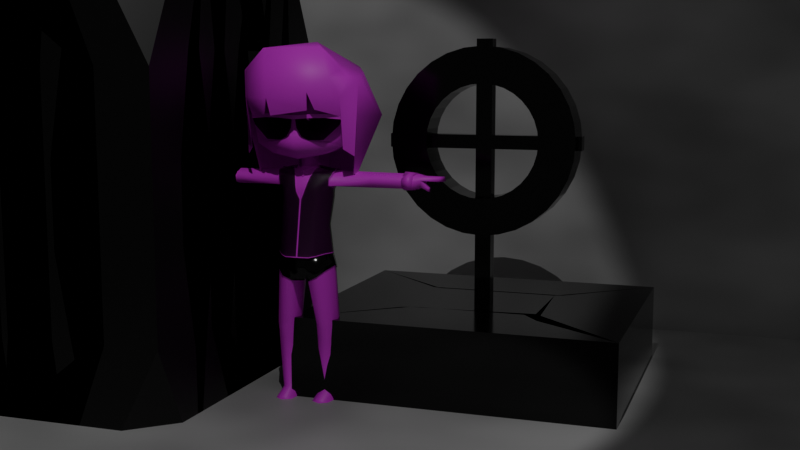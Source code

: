 # Source: 4.blend  (saved by Blender 4.1.24; exported with 4.5.12 LTS)
import bpy
from mathutils import Matrix  # noqa: F401  (used for matrix-valued properties, if any)

bpy.ops.wm.read_factory_settings(use_empty=True)
scene = bpy.context.scene
scene.name = 'Scene'

# ---- collections
col_character = bpy.data.collections.new('character'); scene.collection.children.link(col_character)

# ---- images (referenced by path relative to the original .blend; pixels are not part of the script)
import os
ASSET_DIR = os.environ.get("B2B_ASSET_DIR", "")  # directory of the original .blend (textures are referenced by path, not embedded)
HERE = os.path.dirname(os.path.abspath(__file__))  # packed textures are extracted next to this script under _unpacked/

def load_image(name, relpath, width, height, colorspace="sRGB"):
    """Load a texture the original file referenced (path relative to the .blend, or extracted next to this script)."""
    p = next((c for c in (os.path.join(HERE, relpath), os.path.join(ASSET_DIR, relpath)) if relpath and os.path.exists(c)), "")
    if p:
        img = bpy.data.images.load(p, check_existing=True)
        img.name = name
    else:  # same state as the original file: an image datablock whose file is absent (Cycles renders it pink)
        img = bpy.data.images.new(name, width, height)
        img.source = "FILE"
        img.filepath = "//" + (relpath or name)
    img.colorspace_settings.name = colorspace
    return img
img_png = load_image('スク水.png', 'スク水.png', 1024, 1024, 'sRGB')

# ---- materials (node trees are filled in below, after node groups)
mat_x = bpy.data.materials.new('マテリアル')
mat_x.use_transparent_shadow = False
mat_004 = bpy.data.materials.new('マテリアル.004')
mat_004.surface_render_method = 'BLENDED'
mat_004.blend_method = 'BLEND'
mat_004.use_transparent_shadow = False
mat_002 = bpy.data.materials.new('マテリアル.002')
mat_002.surface_render_method = 'BLENDED'
mat_002.blend_method = 'BLEND'
mat_002.use_transparent_shadow = False
mat_001 = bpy.data.materials.new('マテリアル.001')
mat_001.use_transparent_shadow = False
mat_003 = bpy.data.materials.new('マテリアル.003')
mat_003.use_transparent_shadow = False

# ---- material node trees
mat_x.use_nodes = True; mat_x.node_tree.nodes.clear()
_N = mat_x.node_tree.nodes; _L = mat_x.node_tree.links
n0 = _N.new('ShaderNodeBsdfPrincipled'); n0.name = 'プリンシプルBSDF'; n0.location = (10, 300)
n1 = _N.new('ShaderNodeOutputMaterial'); n1.name = 'マテリアル出力'; n1.location = (300, 300)
n2 = _N.new('ShaderNodeTexImage'); n2.name = '画像テクスチャ'; n2.location = (-334, 263)
n2.image = img_png
_L.new(n0.outputs[0], n1.inputs[0])
_L.new(n2.outputs[0], n0.inputs[0])
n1.is_active_output = True
mat_004.use_nodes = True; mat_004.node_tree.nodes.clear()
_N = mat_004.node_tree.nodes; _L = mat_004.node_tree.links
n0 = _N.new('ShaderNodeBsdfPrincipled'); n0.name = 'プリンシプルBSDF'; n0.location = (10, 300)
n0.inputs[0].default_value = (0.0, 0.0, 0.0, 1.0)
n0.inputs[1].default_value = 1.0
n0.inputs[2].default_value = 0.2566
n0.inputs[3].default_value = 12.6
n0.inputs[4].default_value = 0.8684
n1 = _N.new('ShaderNodeOutputMaterial'); n1.name = 'マテリアル出力'; n1.location = (300, 300)
_L.new(n0.outputs[0], n1.inputs[0])
n1.is_active_output = True
mat_002.use_nodes = True; mat_002.node_tree.nodes.clear()
_N = mat_002.node_tree.nodes; _L = mat_002.node_tree.links
n0 = _N.new('ShaderNodeBsdfPrincipled'); n0.name = 'プリンシプルBSDF'; n0.location = (612, 305)
n0.inputs[0].default_value = (0.0, 0.0, 0.0, 1.0)
n1 = _N.new('ShaderNodeOutputMaterial'); n1.name = 'マテリアル出力'; n1.location = (928, 300)
n2 = _N.new('ShaderNodeTexWave'); n2.name = '波テクスチャ'; n2.location = (-620, 275)
n2.inputs[1].default_value = 50.0
n3 = _N.new('ShaderNodeTexWave'); n3.name = '波テクスチャ.001'; n3.location = (-498, -104)
n3.bands_direction = 'Y'
n3.inputs[1].default_value = 50.0
n4 = _N.new('ShaderNodeMapping'); n4.name = 'マッピング'; n4.location = (-800, 235)
n5 = _N.new('ShaderNodeTexCoord'); n5.name = 'テクスチャ座標'; n5.location = (-980, 235)
n6 = _N.new('ShaderNodeMapping'); n6.name = 'マッピング.001'; n6.location = (-678, -144)
n7 = _N.new('ShaderNodeTexCoord'); n7.name = 'テクスチャ座標.001'; n7.location = (-858, -144)
n8 = _N.new('ShaderNodeMix'); n8.name = 'ミックス'; n8.location = (-28, 222)
n8.data_type = 'RGBA'
n8.blend_type = 'MULTIPLY'
n8.inputs[0].default_value = 1.0
n9 = _N.new('ShaderNodeInvert'); n9.name = 'カラー反転'; n9.location = (432, 220)
n10 = _N.new('ShaderNodeValToRGB'); n10.name = 'カラーランプ.001'; n10.location = (-430, 314)
while len(n10.color_ramp.elements) > 1: n10.color_ramp.elements.remove(n10.color_ramp.elements[-1])
n10.color_ramp.elements[0].position = 0.2818; n10.color_ramp.elements[0].color = (0.0, 0.0, 0.0, 1.0)
_e = n10.color_ramp.elements.new(0.3182); _e.color = (1.0, 1.0, 1.0, 1.0)
n11 = _N.new('ShaderNodeValToRGB'); n11.name = 'カラーランプ.002'; n11.location = (-308, 33)
while len(n11.color_ramp.elements) > 1: n11.color_ramp.elements.remove(n11.color_ramp.elements[-1])
n11.color_ramp.elements[0].position = 0.2818; n11.color_ramp.elements[0].color = (0.0, 0.0, 0.0, 1.0)
_e = n11.color_ramp.elements.new(0.3091); _e.color = (1.0, 1.0, 1.0, 1.0)
_L.new(n4.outputs[0], n2.inputs[0])
_L.new(n6.outputs[0], n3.inputs[0])
_L.new(n7.outputs[2], n6.inputs[0])
_L.new(n5.outputs[2], n4.inputs[0])
_L.new(n3.outputs[0], n8.inputs[3])
_L.new(n2.outputs[0], n8.inputs[2])
_L.new(n0.outputs[0], n1.inputs[0])
_L.new(n11.outputs[0], n8.inputs[6])
_L.new(n10.outputs[0], n8.inputs[7])
_L.new(n9.outputs[0], n0.inputs[4])
_L.new(n2.outputs[0], n10.inputs[0])
_L.new(n3.outputs[0], n11.inputs[0])
_L.new(n8.outputs[2], n9.inputs[1])
n1.is_active_output = True
mat_001.use_nodes = True; mat_001.node_tree.nodes.clear()
_N = mat_001.node_tree.nodes; _L = mat_001.node_tree.links
n0 = _N.new('ShaderNodeBsdfPrincipled'); n0.name = 'プリンシプルBSDF'; n0.location = (10, 300)
n0.inputs[0].default_value = (0.0, 0.0, 0.0, 1.0)
n0.inputs[2].default_value = 0.1378
n1 = _N.new('ShaderNodeOutputMaterial'); n1.name = 'マテリアル出力'; n1.location = (300, 300)
_L.new(n0.outputs[0], n1.inputs[0])
n1.is_active_output = True
mat_003.use_nodes = True; mat_003.node_tree.nodes.clear()
_N = mat_003.node_tree.nodes; _L = mat_003.node_tree.links
n0 = _N.new('ShaderNodeBsdfPrincipled'); n0.name = 'プリンシプルBSDF'; n0.location = (10, 300)
n1 = _N.new('ShaderNodeOutputMaterial'); n1.name = 'マテリアル出力'; n1.location = (300, 300)
n2 = _N.new('ShaderNodeTexNoise'); n2.name = 'ノイズテクスチャ'; n2.location = (-597, 253)
n3 = _N.new('ShaderNodeValToRGB'); n3.name = 'カラーランプ'; n3.location = (-337, 253)
while len(n3.color_ramp.elements) > 1: n3.color_ramp.elements.remove(n3.color_ramp.elements[-1])
n3.color_ramp.elements[0].position = 0.0; n3.color_ramp.elements[0].color = (0.1086, 0.1086, 0.1086, 1.0)
_e = n3.color_ramp.elements.new(1.0); _e.color = (1.0, 1.0, 1.0, 1.0)
_L.new(n0.outputs[0], n1.inputs[0])
_L.new(n2.outputs[0], n3.inputs[0])
_L.new(n3.outputs[0], n0.inputs[0])
n1.is_active_output = True

# ---- world
world_world = bpy.data.worlds.new('World'); scene.world = world_world
world_world.use_nodes = True; world_world.node_tree.nodes.clear()
_N = world_world.node_tree.nodes; _L = world_world.node_tree.links
n0 = _N.new('ShaderNodeOutputWorld'); n0.name = 'World Output'; n0.location = (300, 300)
n1 = _N.new('ShaderNodeBackground'); n1.name = 'Background'; n1.location = (10, 300)
n1.inputs[0].default_value = (0.05088, 0.05088, 0.05088, 1.0)
_L.new(n1.outputs[0], n0.inputs[0])
n0.is_active_output = True
world_world.color = (0.05088, 0.05088, 0.05088)
world_world.use_sun_shadow = False
world_world.sun_shadow_jitter_overblur = 0.0

# ---- cameras
cam_x = bpy.data.cameras.new('カメラ')

# ---- lights
light_x = bpy.data.lights.new('スポット', 'SPOT')
light_x.transmission_factor = 0.0
light_x.energy = 131.5
light_x.shadow_maximum_resolution = 0.006
light_x.use_absolute_resolution = True

# ---- meshes
me_002 = bpy.data.meshes.new('平面.002')
me_002.from_pydata([(0.778, -0.3726, -4.026), (0.3071, -0.5812, -3.944), (1.005, -0.1259, -3.743), (0.0, 1.11, -3.547), (0.7894, -0.2533, -4.34), (0.3943, -0.479, -4.216), (0.7953, -0.2817, -4.841), (0.4669, -0.3394, -3.255), (0.859, 0.4608, -3.633), (0.0, 0.5793, -3.143), (0.6161, 0.9225, -3.546), (0.8055, 0.1031, -5.438), (-0.004605, 0.9894, -5.391), (0.5716, 0.7641, -5.397), (1.142, 0.5654, -4.323), (0.694, 1.049, -4.315), (0.0, 1.25, -4.307), (0.9717, -0.1209, -4.327), (-0.6161, 0.9225, -3.546), (-0.5809, 0.7294, -5.397), (0.9308, -0.1335, -4.96), (0.3071, -0.5812, -4.228), (-0.778, -0.5208, -4.026), (-0.317, -0.7299, -4.031), (-0.9962, -0.1038, -3.6), (-0.7894, -0.2533, -4.34), (-0.4043, -0.6277, -4.303), (-0.7953, -0.2817, -4.841), (-0.4669, -0.4876, -3.255), (-0.945, 0.4944, -3.561), (-0.6161, 0.9225, -3.546), (-0.8055, 0.1031, -5.438), (0.004605, 0.9894, -5.391), (-0.5716, 0.7641, -5.397), (-1.142, 0.5654, -4.499), (-0.694, 1.049, -4.315), (-0.9717, -0.1209, -4.327), (0.6161, 0.9225, -3.546), (0.5809, 0.7294, -5.397), (-0.9308, -0.1335, -4.96), (-0.317, -0.5817, -4.315), (0.7032, -0.2308, -3.583), (0.6302, 0.06258, -3.528), (0.5897, -0.3541, -3.724), (0.8377, -0.1774, -3.705)], [(19, 12), (38, 32)], [(43, 44, 41, 7), (0, 5, 4), (2, 0, 6), (42, 44, 2, 8), (9, 7, 42, 8), (9, 10, 3), (14, 13, 15), (10, 9, 8), (15, 12, 16), (2, 14, 8), (3, 15, 16), (8, 15, 10), (14, 17, 11), (9, 3, 18), (23, 40, 21, 1), (1, 0, 43, 7), (0, 1, 5), (14, 11, 13), (15, 13, 12), (2, 17, 14), (3, 10, 15), (8, 14, 15), (2, 6, 20), (22, 28, 24), (22, 25, 26), (24, 27, 22), (28, 29, 24), (9, 29, 28), (9, 3, 30), (34, 35, 33), (30, 29, 9), (35, 16, 32), (24, 29, 34), (3, 16, 35), (29, 30, 35), (34, 31, 36), (9, 37, 3), (9, 28, 7), (23, 28, 22), (22, 26, 23), (34, 33, 31), (35, 32, 33), (24, 34, 36), (3, 35, 30), (29, 35, 34), (1, 7, 28, 23), (24, 39, 27), (7, 41, 44, 42), (0, 2, 44, 43)])
me_002.polygons.foreach_set('use_smooth', [True] * 49)
_uv = me_002.uv_layers.new(name='UVMap')
_uv.uv.foreach_set('vector', [0.9469, 0.8855, 0.9502, 0.8933, 0.9465, 0.8928, 0.939, 0.892, 0.9548, 0.8791, 0.9267, 0.8619, 0.9561, 0.8619, 0.954, 0.8937, 0.9548, 0.8791, 0.9735, 0.8883, 0.9416, 0.8986, 0.9502, 0.8933, 0.954, 0.8937, 0.9442, 0.9053, 0.9299, 0.9003, 0.939, 0.892, 0.9416, 0.8986, 0.9442, 0.9053, 0.9299, 0.9003, 0.9371, 0.9092, 0.9298, 0.9107, 0.9521, 0.9214, 0.9473, 0.9501, 0.9408, 0.924, 0.9371, 0.9092, 0.9299, 0.9003, 0.9442, 0.9053, 0.9408, 0.924, 0.9293, 0.9515, 0.9296, 0.9247, 0.954, 0.8937, 0.9521, 0.9214, 0.9442, 0.9053, 0.9298, 0.9107, 0.9408, 0.924, 0.9296, 0.9247, 0.9442, 0.9053, 0.9408, 0.924, 0.9371, 0.9092, 0.9521, 0.9214, 0.9688, 0.9162, 0.9573, 0.9495, 0.9299, 0.9003, 0.9298, 0.9107, 0.9224, 0.909, 0.9275, 0.8811, 0.9275, 0.8811, 0.9275, 0.8811, 0.9275, 0.8811, 0.9275, 0.8811, 0.9548, 0.8791, 0.9469, 0.8855, 0.939, 0.892, 0.9548, 0.8791, 0.9275, 0.8811, 0.9267, 0.8619, 0.9521, 0.9214, 0.9573, 0.9495, 0.9473, 0.9501, 0.9408, 0.924, 0.9473, 0.9501, 0.9293, 0.9515, 0.954, 0.8937, 0.9688, 0.9162, 0.9521, 0.9214, 0.9298, 0.9107, 0.9371, 0.9092, 0.9408, 0.924, 0.9442, 0.9053, 0.9521, 0.9214, 0.9408, 0.924, 0.954, 0.8937, 0.9735, 0.8883, 0.9637, 0.8924, 0.9548, 0.8791, 0.939, 0.892, 0.954, 0.8937, 0.9548, 0.8791, 0.9561, 0.8619, 0.9267, 0.8619, 0.954, 0.8937, 0.9735, 0.8883, 0.9548, 0.8791, 0.939, 0.892, 0.9442, 0.9053, 0.954, 0.8937, 0.9299, 0.9003, 0.9442, 0.9053, 0.939, 0.892, 0.9299, 0.9003, 0.9298, 0.9107, 0.9371, 0.9092, 0.9521, 0.9214, 0.9408, 0.924, 0.9473, 0.9501, 0.9371, 0.9092, 0.9442, 0.9053, 0.9299, 0.9003, 0.9408, 0.924, 0.9296, 0.9247, 0.9293, 0.9515, 0.954, 0.8937, 0.9442, 0.9053, 0.9521, 0.9214, 0.9298, 0.9107, 0.9296, 0.9247, 0.9408, 0.924, 0.9442, 0.9053, 0.9371, 0.9092, 0.9408, 0.924, 0.9521, 0.9214, 0.9573, 0.9495, 0.9688, 0.9162, 0.9299, 0.9003, 0.9224, 0.909, 0.9298, 0.9107, 0.9299, 0.9003, 0.939, 0.892, 0.939, 0.892, 0.9275, 0.8811, 0.939, 0.892, 0.9548, 0.8791, 0.9548, 0.8791, 0.9267, 0.8619, 0.9275, 0.8811, 0.9521, 0.9214, 0.9473, 0.9501, 0.9573, 0.9495, 0.9408, 0.924, 0.9293, 0.9515, 0.9473, 0.9501, 0.954, 0.8937, 0.9521, 0.9214, 0.9688, 0.9162, 0.9298, 0.9107, 0.9408, 0.924, 0.9371, 0.9092, 0.9442, 0.9053, 0.9408, 0.924, 0.9521, 0.9214, 0.9275, 0.8811, 0.939, 0.892, 0.939, 0.892, 0.9275, 0.8811, 0.954, 0.8937, 0.9637, 0.8924, 0.9735, 0.8883, 0.939, 0.892, 0.9465, 0.8928, 0.9502, 0.8933, 0.9416, 0.8986, 0.9548, 0.8791, 0.954, 0.8937, 0.9502, 0.8933, 0.9469, 0.8855])
me_002.materials.append(mat_x)
me_002.use_paint_bone_selection = False
me_002.use_paint_mask_vertex = True
me_002.update()
me_cube_001 = bpy.data.meshes.new('Cube.001')
me_cube_001.from_pydata([(0.0, -2.794, -15.62), (0.0, -2.5, -22.76), (-6.288, -0.4851, -17.53), (-5.734, -0.4628, -20.88), (0.0, -3.055, -23.17), (-4.917, -1.04, -23.7), (0.0, -1.758, -25.3), (-2.947, -1.463, -24.76), (0.0, 5.715, -15.66), (-2.121, 2.263, -26.82), (0.0, 2.717, -26.62), (-1.981, 0.535, -26.88), (0.0, 0.3053, -26.54), (-2.597, 2.026, -28.11), (-2.443, -0.1999, -28.25), (0.0, 2.536, -24.16), (-1.517, 0.2286, -50.81), (-1.418, -0.4244, -43.27), (-3.05, -0.5722, -43.29), (-2.882, 0.2595, -50.81), (-2.613, -0.8535, -36.84), (-0.9505, -1.562, -38.06), (0.0, 7.326, -20.3), (-4.857, 3.796, -16.57), (-5.734, 4.384, -20.88), (0.0, 6.658, -23.17), (-4.917, 3.807, -23.7), (0.0, 2.699, -25.3), (-2.761, 2.994, -24.62), (-3.61, -1.677, -20.74), (-3.53, -1.659, -23.36), (-2.626, -2.277, -20.79), (-2.646, -1.864, -23.39), (0.0, 3.024, -27.81), (0.0, 2.536, -26.23), (-1.232, 1.303, -26.39), (0.0, 0.3466, -26.19), (-1.123, 1.363, -24.63), (0.0, 0.3466, -24.79), (-1.23, 0.2725, -26.68), (0.0, -0.854, -28.2), (-1.387, -0.9457, -28.23), (-3.194, 1.652, -50.76), (-1.328, 1.665, -50.76), (-3.143, 2.077, -43.37), (-1.367, 2.072, -43.37), (-0.9505, 2.314, -38.06), (-2.928, 1.475, -36.84), (0.0, 1.975, -35.72), (-2.56, -0.7425, -35.52), (-2.85, 0.8127, -35.5), (-1.297, -1.886, -35.81), (0.0, -2.088, -35.81), (-12.43, 2.227, -26.87), (-12.27, 0.2917, -26.96), (-12.52, 1.774, -28.17), (-12.39, 0.0174, -28.25), (0.0, 2.481, -38.17), (0.0, -1.729, -38.17), (-1.33, 2.49, -26.74), (-1.388, 2.722, -27.96), (-1.651, 1.715, -35.74), (-1.205, -1.35, -51.66), (-3.084, -1.319, -51.66), (-3.34, 1.983, -51.49), (-1.054, 1.996, -51.49), (-1.507, -0.3262, -45.15), (-2.942, -0.4222, -45.17), (-3.246, 2.345, -45.37), (-1.276, 2.346, -45.36), (-3.035, -1.634, -52.15), (-1.258, -1.663, -52.15), (-3.178, 1.884, -52.15), (-1.257, 1.895, -52.15), (0.0, 1.764, -14.78), (-2.251, -0.527, -28.87), (0.0, 2.873, -28.48), (-2.618, 1.861, -28.73), (-1.449, -1.136, -28.87), (0.0, -1.058, -28.84), (-1.41, 2.574, -28.62), (0.0, 2.732, -29.36), (-2.212, -0.5589, -29.69), (-2.646, 1.701, -29.56), (-1.354, -1.067, -29.7), (0.0, -1.019, -29.69), (-1.44, 2.437, -29.48), (0.0, 1.809, -32.47), (-2.205, -0.8688, -32.48), (-2.649, 0.481, -32.41), (-1.203, -1.442, -32.56), (0.0, -1.595, -32.58), (-1.654, 1.521, -32.49), (-7.292, 2.112, -26.99), (-7.515, 1.741, -28.01), (-7.402, 0.1706, -28.1), (-7.171, 0.5685, -27.05), (-2.129, 1.387, -26.66), (-0.9363, 0.7467, -43.33), (-1.344, 0.926, -50.7), (-3.512, 0.6689, -43.33), (-3.117, 0.9227, -50.71), (-3.221, 0.2409, -36.36), (-0.4436, 0.376, -38.38), (-2.969, 0.8927, -28.35), (-2.987, 0.03396, -35.49), (-12.59, 1.356, -26.78), (-12.62, 0.8898, -28.35), (0.0, 0.376, -38.29), (-1.022, 0.8574, -51.48), (-3.432, 0.9656, -51.4), (-0.8969, 0.9032, -45.25), (-3.632, 0.8341, -45.27), (-1.105, 0.6882, -52.15), (-3.395, 0.8078, -52.15), (-2.749, 0.7552, -28.8), (-2.755, 0.7041, -29.63), (-2.68, -0.09729, -32.43), (-7.22, 1.33, -26.72), (-7.472, 0.9722, -28.37), (-2.009, -0.6221, -28.21), (-2.195, -0.9311, -43.32), (-2.208, -0.1284, -50.54), (-1.957, -1.518, -37.51), (-1.606, 0.4022, -26.78), (-1.723, 2.371, -26.79), (-2.266, 2.365, -50.53), (-2.253, 2.609, -43.32), (-2.111, 2.312, -37.44), (-1.913, -1.522, -35.7), (-2.356, 1.412, -35.59), (-2.014, 2.411, -28.03), (-2.152, -1.917, -51.42), (-2.202, 2.596, -51.34), (-2.262, 2.96, -45.36), (-2.201, -0.7242, -45.19), (-2.152, -1.904, -52.15), (-2.219, 2.142, -52.15), (-2.092, 2.353, -28.7), (-1.85, -0.9647, -28.86), (-2.13, 2.215, -29.54), (-1.844, -0.919, -29.69), (-2.29, 1.132, -32.46), (-1.766, -1.244, -32.52), (-2.251, 0.7285, -52.15), (-1.663, 1.361, -26.57), (0.0, -0.3829, -27.29), (-2.507, 2.385, -27.45), (-2.341, -0.01381, -27.42), (-1.34, -0.4424, -27.37), (0.0, 2.905, -27.18), (-12.69, 2.218, -27.62), (-12.49, -0.08676, -27.54), (-1.414, 2.74, -27.32), (-7.245, 0.05401, -27.46), (-7.44, 2.229, -27.6), (-13.11, 2.382, -27.05), (-1.96, 2.524, -27.39), (-1.883, -0.2091, -27.4), (-12.99, 0.1801, -27.03), (-13.09, 1.703, -27.89), (-12.96, 0.1674, -28.02), (-13.03, 1.184, -26.95), (-13.18, 0.9309, -28.07), (-13.26, 2.382, -27.45), (-13.05, 0.1801, -27.39), (-15.09, 2.131, -27.05), (-14.96, 0.2637, -27.03), (-15.11, 0.9079, -26.95), (-15.23, 2.131, -27.51), (-15.02, 0.2637, -27.45), (-15.23, 0.9905, -27.48), (-13.15, 0.8763, -27.42), (-14.11, 0.09546, -28.48), (-13.99, -0.2298, -28.43), (-14.04, -0.3303, -28.05), (-14.09, 0.2737, -28.07), (-1.432, -0.4091, -43.56), (-3.034, -0.549, -43.59), (-3.159, 2.119, -43.68), (-1.353, 2.114, -43.68), (-3.53, 0.6946, -43.63), (-0.9302, 0.771, -43.63), (-2.196, -0.899, -43.61), (-2.254, 2.663, -43.64), (-2.663, -0.8682, -37.26), (-0.9562, -1.537, -38.43), (-0.9526, 2.352, -38.43), (-2.971, 1.548, -37.27), (-3.278, 0.2671, -36.81), (-0.4369, 0.402, -38.74), (-2.126, 2.387, -37.84), (-1.975, -1.53, -37.9), (-7.826, 1.743, -28.02), (-7.712, 0.161, -28.11), (-7.488, 0.5513, -27.05), (-7.612, 2.119, -26.98), (-7.554, 1.331, -26.73), (-7.792, 0.967, -28.36), (-7.571, 0.04525, -27.47), (-7.766, 2.229, -27.61)], [], [(1, 5, 4), (4, 7, 6), (7, 4, 5), (26, 24, 22, 25), (22, 24, 23, 8), (3, 1, 0, 2), (153, 59, 10, 150), (112, 101, 19, 67), (190, 186, 17, 98), (135, 67, 19, 122), (149, 41, 40, 146), (28, 26, 25), (5, 1, 3), (39, 12, 36, 35), (192, 186, 21, 123), (189, 100, 18, 185), (105, 50, 47, 102), (25, 27, 28), (2, 23, 24, 3), (5, 26, 28, 7), (74, 8, 23), (3, 24, 26, 5), (7, 28, 27, 6), (29, 30, 32, 31), (35, 36, 38, 37), (34, 35, 37, 15), (123, 21, 51, 129), (59, 35, 34, 10), (184, 127, 45, 180), (191, 127, 44, 188), (111, 66, 16, 99), (158, 120, 41, 149), (91, 90, 51, 52), (143, 129, 51, 90), (117, 89, 50, 105), (200, 193, 55, 151), (198, 194, 56, 107), (199, 195, 54, 152), (197, 196, 53, 106), (142, 130, 50, 89), (128, 47, 50, 130), (87, 48, 61, 92), (157, 125, 59, 153), (145, 35, 59, 125), (103, 46, 57, 108), (51, 21, 58, 52), (48, 57, 46, 61), (126, 43, 65, 133), (99, 16, 62, 109), (122, 19, 63, 132), (101, 42, 64, 110), (109, 62, 71, 113), (182, 177, 66, 111), (126, 134, 69, 43), (183, 178, 67, 135), (181, 112, 67, 178), (144, 114, 72, 137), (132, 63, 70, 136), (110, 64, 72, 114), (133, 65, 73, 137), (2, 74, 23), (0, 74, 2), (33, 76, 80, 60), (131, 138, 77, 13), (104, 13, 77, 115), (120, 139, 78, 41), (40, 41, 78, 79), (76, 81, 86, 80), (138, 140, 83, 77), (115, 77, 83, 116), (139, 141, 84, 78), (79, 78, 84, 85), (81, 87, 92, 86), (140, 142, 89, 83), (116, 83, 89, 117), (141, 143, 90, 84), (85, 84, 90, 91), (55, 107, 163, 160), (97, 9, 93, 118), (148, 11, 96, 154), (104, 14, 95, 119), (147, 13, 94, 155), (13, 104, 119, 94), (11, 97, 118, 96), (54, 106, 162, 159), (82, 116, 117, 88), (75, 115, 116, 82), (14, 104, 115, 75), (63, 110, 114, 70), (136, 70, 114, 144), (179, 68, 112, 181), (180, 182, 111, 69), (65, 109, 113, 73), (19, 101, 110, 63), (43, 99, 109, 65), (21, 103, 108, 58), (195, 197, 106, 54), (193, 198, 107, 55), (88, 117, 105, 49), (69, 111, 99, 43), (49, 105, 102, 20), (188, 44, 100, 189), (187, 190, 98, 45), (68, 42, 101, 112), (71, 136, 144, 113), (82, 88, 143, 141), (86, 92, 142, 140), (75, 82, 141, 139), (80, 86, 140, 138), (14, 75, 139, 120), (60, 80, 138, 131), (64, 133, 137, 72), (62, 132, 136, 71), (113, 144, 137, 73), (177, 183, 135, 66), (42, 68, 134, 126), (16, 122, 132, 62), (42, 126, 133, 64), (97, 145, 125, 9), (147, 9, 125, 157), (46, 128, 130, 61), (92, 61, 130, 142), (88, 49, 129, 143), (148, 14, 120, 158), (187, 45, 127, 191), (179, 44, 127, 184), (20, 123, 129, 49), (185, 192, 123, 20), (66, 135, 122, 16), (11, 124, 145, 97), (124, 39, 35, 145), (11, 148, 158, 124), (13, 147, 157, 131), (56, 152, 165, 161), (9, 147, 155, 93), (14, 148, 154, 95), (152, 54, 159, 165), (131, 157, 153, 60), (194, 199, 152, 56), (196, 200, 151, 53), (124, 158, 149, 39), (39, 149, 146, 12), (60, 153, 150, 33), (53, 151, 164, 156), (151, 55, 160, 164), (106, 53, 156, 162), (107, 56, 161, 163), (165, 159, 167, 170), (156, 164, 169, 166), (162, 156, 166, 168), (159, 162, 168, 167), (168, 166, 169, 171), (171, 169, 164, 172), (167, 168, 171, 170), (170, 171, 172, 165), (165, 172, 176, 175), (173, 174, 175, 176), (172, 163, 173, 176), (163, 161, 174, 173), (161, 165, 175, 174), (160, 163, 172, 164), (68, 179, 184, 134), (17, 121, 183, 177), (45, 98, 182, 180), (44, 179, 181, 100), (100, 181, 178, 18), (121, 18, 178, 183), (98, 17, 177, 182), (134, 184, 180, 69), (18, 121, 192, 185), (46, 187, 191, 128), (46, 103, 190, 187), (47, 188, 189, 102), (128, 191, 188, 47), (102, 189, 185, 20), (121, 17, 186, 192), (103, 21, 186, 190), (93, 155, 200, 196), (95, 154, 199, 194), (94, 119, 198, 193), (96, 118, 197, 195), (118, 93, 196, 197), (154, 96, 195, 199), (119, 95, 194, 198), (155, 94, 193, 200)])
me_cube_001.polygons.foreach_set('use_smooth', [1, 1, 1, 1, 1, 1, 1, 1, 1, 1, 1, 1, 1, 1, 1, 1, 1, 1, 1, 1, 1, 1, 1, 1, 1, 1, 1, 1, 1, 1, 1, 1, 1, 1, 1, 1, 1, 1, 1, 1, 1, 1, 1, 1, 1, 1, 1, 1, 1, 1, 1, 1, 1, 1, 1, 1, 1, 1, 1, 1, 1, 1, 1, 1, 1, 1, 1, 1, 1, 1, 1, 1, 1, 1, 1, 1, 1, 1, 1, 1, 1, 1, 1, 1, 1, 1, 1, 1, 1, 1, 1, 1, 1, 1, 1, 1, 1, 1, 1, 1, 1, 1, 1, 1, 1, 1, 1, 1, 1, 1, 1, 1, 1, 1, 1, 1, 1, 1, 1, 1, 1, 1, 1, 1, 1, 1, 1, 1, 1, 1, 1, 1, 1, 1, 1, 1, 1, 1, 1, 1, 1, 1, 1, 1, 1, 1, 1, 1, 1, 1, 1, 1, 1, 1, 1, 1, 1, 0, 1, 1, 1, 1, 1, 1, 1, 1, 1, 1, 1, 1, 1, 1, 1, 1, 1, 1, 1, 1, 1, 1, 1, 1, 1, 1, 1])
_uv = me_cube_001.uv_layers.new(name='UVMap')
_uv.uv.foreach_set('vector', [0.2777, 0.141, 0.379, 0.1241, 0.2734, 0.1249, 0.2734, 0.1249, 0.3492, 0.1008, 0.2992, 0.0608, 0.3492, 0.1008, 0.2734, 0.1249, 0.379, 0.1241, 0.437, 0.1049, 0.4575, 0.1376, 0.5801, 0.09051, 0.5291, 0.02714, 0.5801, 0.09051, 0.4575, 0.1376, 0.4749, 0.1915, 0.5801, 0.2264, 0.3983, 0.1615, 0.2777, 0.141, 0.3537, 0.3104, 0.4276, 0.2111, 0.3642, 0.8621, 0.3644, 0.8824, 0.3212, 0.8883, 0.3198, 0.8682, 0.6351, 0.1159, 0.6349, 0.111, 0.6355, 0.111, 0.6363, 0.1159, 0.211, 0.4749, 0.155, 0.5272, 0.1261, 0.3402, 0.1671, 0.3266, 0.6369, 0.1158, 0.6363, 0.1159, 0.6355, 0.111, 0.6362, 0.1112, 0.07065, 0.8867, 0.07834, 0.8581, 0.1183, 0.8711, 0.1085, 0.9019, 0.4209, 0.06705, 0.437, 0.1049, 0.5291, 0.02714, 0.379, 0.1241, 0.2777, 0.141, 0.3983, 0.1615, 0.06324, 0.9166, 0.09885, 0.9325, 0.0955, 0.9431, 0.04597, 0.9456, 0.1151, 0.5458, 0.155, 0.5272, 0.1571, 0.5409, 0.1165, 0.5606, 0.03646, 0.5777, 0.01761, 0.3478, 0.06355, 0.3479, 0.07992, 0.5651, 0.4366, 0.5811, 0.4103, 0.5809, 0.3918, 0.5342, 0.4325, 0.5518, 0.5291, 0.02714, 0.402, 0.000114, 0.4209, 0.06705, 0.4276, 0.2111, 0.4749, 0.1915, 0.4575, 0.1376, 0.3983, 0.1615, 0.379, 0.1241, 0.437, 0.1049, 0.4209, 0.06705, 0.3492, 0.1008, 0.4964, 0.3123, 0.5801, 0.2264, 0.4749, 0.1915, 0.3983, 0.1615, 0.4575, 0.1376, 0.437, 0.1049, 0.379, 0.1241, 0.3492, 0.1008, 0.4209, 0.06705, 0.402, 0.000114, 0.2992, 0.0608, 0.9316, 0.9438, 0.9352, 0.8755, 0.9536, 0.8753, 0.9557, 0.9438, 0.04597, 0.9456, 0.0955, 0.9431, 0.1035, 0.9864, 0.05738, 0.9999, 0.3228, 0.902, 0.3757, 0.921, 0.3484, 0.9705, 0.2947, 0.9622, 0.1165, 0.5606, 0.1571, 0.5409, 0.1315, 0.6228, 0.1079, 0.6227, 0.3644, 0.8824, 0.3757, 0.921, 0.3228, 0.902, 0.3212, 0.8883, 0.3589, 0.2931, 0.358, 0.3032, 0.3244, 0.2998, 0.3254, 0.2899, 0.3523, 0.5019, 0.358, 0.3032, 0.3943, 0.3046, 0.392, 0.5186, 0.6386, 0.1154, 0.6375, 0.1158, 0.6368, 0.1108, 0.6375, 0.1107, 0.0527, 0.8842, 0.05768, 0.8566, 0.07834, 0.8581, 0.07065, 0.8867, 0.149, 0.7323, 0.1109, 0.7258, 0.1315, 0.6228, 0.1708, 0.6319, 0.09194, 0.724, 0.1079, 0.6227, 0.1315, 0.6228, 0.1109, 0.7258, 0.4474, 0.6818, 0.4283, 0.6852, 0.4103, 0.5809, 0.4366, 0.5811, 0.6226, 0.7046, 0.6245, 0.6863, 0.7525, 0.6843, 0.758, 0.7026, 0.6655, 0.7588, 0.6691, 0.7836, 0.5432, 0.782, 0.5316, 0.7605, 0.6733, 0.8022, 0.6757, 0.821, 0.5424, 0.8187, 0.5386, 0.7993, 0.6169, 0.7457, 0.6182, 0.7224, 0.7511, 0.7231, 0.7569, 0.7481, 0.403, 0.6872, 0.3834, 0.5802, 0.4103, 0.5809, 0.4283, 0.6852, 0.3519, 0.5164, 0.3918, 0.5342, 0.4103, 0.5809, 0.3834, 0.5802, 0.3225, 0.6942, 0.3074, 0.5935, 0.3564, 0.5797, 0.3777, 0.6893, 0.3831, 0.8599, 0.3778, 0.8808, 0.3644, 0.8824, 0.3642, 0.8621, 0.3884, 0.9126, 0.3757, 0.921, 0.3644, 0.8824, 0.3778, 0.8808, 0.2396, 0.4584, 0.304, 0.5014, 0.273, 0.5221, 0.2281, 0.4682, 0.1315, 0.6228, 0.1571, 0.5409, 0.1916, 0.5571, 0.1708, 0.6319, 0.3074, 0.5935, 0.273, 0.5221, 0.304, 0.5014, 0.3564, 0.5797, 0.6438, 0.111, 0.643, 0.1108, 0.6433, 0.1103, 0.6438, 0.1105, 0.6375, 0.1107, 0.6368, 0.1108, 0.6362, 0.1103, 0.6373, 0.11, 0.6362, 0.1112, 0.6355, 0.111, 0.636, 0.1103, 0.6361, 0.1103, 0.6453, 0.1108, 0.6447, 0.1108, 0.6444, 0.1104, 0.6451, 0.1101, 0.6373, 0.11, 0.6362, 0.1103, 0.6362, 0.1102, 0.6369, 0.1096, 0.1657, 0.3166, 0.1238, 0.3304, 0.1118, 0.2769, 0.1582, 0.2624, 0.6438, 0.111, 0.6435, 0.1148, 0.6427, 0.1148, 0.643, 0.1108, 0.09419, 0.3347, 0.06293, 0.338, 0.05959, 0.284, 0.08578, 0.2806, 0.01635, 0.3375, 0.00947, 0.2817, 0.05959, 0.284, 0.06293, 0.338, 0.6439, 0.1091, 0.6448, 0.1095, 0.6443, 0.11, 0.6438, 0.1101, 0.6361, 0.1103, 0.636, 0.1103, 0.6361, 0.1102, 0.6361, 0.1102, 0.6451, 0.1101, 0.6444, 0.1104, 0.6443, 0.11, 0.6448, 0.1095, 0.6438, 0.1105, 0.6433, 0.1103, 0.6434, 0.11, 0.6438, 0.1101, 0.4276, 0.2111, 0.4964, 0.3123, 0.4749, 0.1915, 0.3537, 0.3104, 0.4964, 0.3123, 0.4276, 0.2111, 0.3178, 0.8479, 0.3183, 0.8258, 0.3643, 0.8204, 0.3631, 0.8419, 0.3854, 0.8383, 0.3871, 0.8166, 0.4101, 0.8131, 0.4079, 0.834, 0.445, 0.8209, 0.4079, 0.834, 0.4101, 0.8131, 0.4452, 0.8041, 0.05768, 0.8566, 0.06893, 0.8377, 0.08139, 0.8391, 0.07834, 0.8581, 0.1183, 0.8711, 0.07834, 0.8581, 0.08139, 0.8391, 0.1236, 0.8503, 0.3183, 0.8258, 0.3185, 0.7973, 0.3652, 0.7924, 0.3643, 0.8204, 0.3871, 0.8166, 0.3881, 0.7896, 0.4107, 0.7863, 0.4101, 0.8131, 0.4452, 0.8041, 0.4101, 0.8131, 0.4107, 0.7863, 0.4415, 0.7776, 0.06893, 0.8377, 0.07185, 0.8125, 0.08801, 0.8148, 0.08139, 0.8391, 0.1236, 0.8503, 0.08139, 0.8391, 0.08801, 0.8148, 0.1295, 0.8244, 0.3185, 0.7973, 0.3225, 0.6942, 0.3777, 0.6893, 0.3652, 0.7924, 0.3881, 0.7896, 0.403, 0.6872, 0.4283, 0.6852, 0.4107, 0.7863, 0.4415, 0.7776, 0.4107, 0.7863, 0.4283, 0.6852, 0.4474, 0.6818, 0.07185, 0.8125, 0.09194, 0.724, 0.1109, 0.7258, 0.08801, 0.8148, 0.1295, 0.8244, 0.08801, 0.8148, 0.1109, 0.7258, 0.149, 0.7323, 0.7525, 0.6843, 0.7573, 0.6605, 0.7741, 0.6656, 0.7692, 0.6868, 0.4644, 0.7513, 0.463, 0.7263, 0.6094, 0.7223, 0.6076, 0.7455, 0.8236, 0.8036, 0.8335, 0.8258, 0.6845, 0.8212, 0.6823, 0.8024, 0.8034, 0.7503, 0.8209, 0.7796, 0.6774, 0.7837, 0.6744, 0.7587, 0.4737, 0.7083, 0.4765, 0.6874, 0.616, 0.6865, 0.6136, 0.7047, 0.4765, 0.6874, 0.4884, 0.6554, 0.6153, 0.6623, 0.616, 0.6865, 0.8335, 0.8258, 0.8285, 0.8507, 0.6833, 0.8447, 0.6845, 0.8212, 0.5424, 0.8187, 0.5323, 0.8507, 0.5179, 0.8445, 0.5208, 0.8128, 0.0555, 0.8108, 0.01146, 0.8089, 0.04466, 0.7215, 0.07356, 0.7228, 0.05139, 0.8362, 0.007961, 0.8354, 0.01146, 0.8089, 0.0555, 0.8108, 0.03897, 0.8552, 0.0001403, 0.8503, 0.007961, 0.8354, 0.05139, 0.8362, 0.636, 0.1103, 0.6348, 0.1104, 0.6351, 0.1098, 0.6361, 0.1102, 0.6361, 0.1102, 0.6361, 0.1102, 0.6351, 0.1098, 0.636, 0.1091, 0.3949, 0.2946, 0.398, 0.2404, 0.4474, 0.2472, 0.4444, 0.3021, 0.3254, 0.2899, 0.2781, 0.288, 0.2839, 0.2354, 0.3306, 0.2356, 0.6433, 0.1103, 0.6426, 0.1099, 0.6429, 0.1094, 0.6434, 0.11, 0.6355, 0.111, 0.6349, 0.111, 0.6348, 0.1104, 0.636, 0.1103, 0.643, 0.1108, 0.6424, 0.1106, 0.6426, 0.1099, 0.6433, 0.1103, 0.1571, 0.5409, 0.2143, 0.4857, 0.2278, 0.4937, 0.1916, 0.5571, 0.6757, 0.821, 0.6739, 0.8451, 0.5323, 0.8507, 0.5424, 0.8187, 0.6245, 0.6863, 0.6241, 0.6622, 0.7573, 0.6605, 0.7525, 0.6843, 0.07356, 0.7228, 0.04466, 0.7215, 0.04563, 0.6237, 0.07445, 0.6248, 0.6427, 0.1148, 0.6416, 0.1148, 0.6424, 0.1106, 0.643, 0.1108, 0.07445, 0.6248, 0.04563, 0.6237, 0.03784, 0.5945, 0.08112, 0.581, 0.392, 0.5186, 0.3943, 0.3046, 0.4438, 0.3122, 0.4333, 0.5354, 0.3054, 0.4877, 0.2422, 0.4474, 0.2771, 0.2977, 0.3244, 0.2998, 0.6443, 0.1149, 0.6447, 0.1108, 0.6453, 0.1108, 0.6455, 0.115, 0.6362, 0.1102, 0.6361, 0.1102, 0.636, 0.1091, 0.6369, 0.1096, 0.0555, 0.8108, 0.07356, 0.7228, 0.09194, 0.724, 0.07185, 0.8125, 0.3652, 0.7924, 0.3777, 0.6893, 0.403, 0.6872, 0.3881, 0.7896, 0.05139, 0.8362, 0.0555, 0.8108, 0.07185, 0.8125, 0.06893, 0.8377, 0.3643, 0.8204, 0.3652, 0.7924, 0.3881, 0.7896, 0.3871, 0.8166, 0.03897, 0.8552, 0.05139, 0.8362, 0.06893, 0.8377, 0.05768, 0.8566, 0.3631, 0.8419, 0.3643, 0.8204, 0.3871, 0.8166, 0.3854, 0.8383, 0.6444, 0.1104, 0.6438, 0.1105, 0.6438, 0.1101, 0.6443, 0.11, 0.6362, 0.1103, 0.6361, 0.1103, 0.6361, 0.1102, 0.6362, 0.1102, 0.6429, 0.1094, 0.6439, 0.1091, 0.6438, 0.1101, 0.6434, 0.11, 0.1238, 0.3304, 0.09419, 0.3347, 0.08578, 0.2806, 0.1118, 0.2769, 0.6447, 0.1108, 0.6443, 0.1149, 0.6435, 0.1148, 0.6438, 0.111, 0.6368, 0.1108, 0.6362, 0.1112, 0.6361, 0.1103, 0.6362, 0.1103, 0.6447, 0.1108, 0.6438, 0.111, 0.6438, 0.1105, 0.6444, 0.1104, 0.402, 0.9057, 0.3884, 0.9126, 0.3778, 0.8808, 0.3911, 0.8792, 0.4014, 0.8573, 0.3911, 0.8792, 0.3778, 0.8808, 0.3831, 0.8599, 0.304, 0.5014, 0.3519, 0.5164, 0.3834, 0.5802, 0.3564, 0.5797, 0.3777, 0.6893, 0.3564, 0.5797, 0.3834, 0.5802, 0.403, 0.6872, 0.07356, 0.7228, 0.07445, 0.6248, 0.1079, 0.6227, 0.09194, 0.724, 0.03716, 0.8822, 0.03897, 0.8552, 0.05768, 0.8566, 0.0527, 0.8842, 0.3054, 0.4877, 0.3244, 0.2998, 0.358, 0.3032, 0.3523, 0.5019, 0.3949, 0.2946, 0.3943, 0.3046, 0.358, 0.3032, 0.3589, 0.2931, 0.08112, 0.581, 0.1165, 0.5606, 0.1079, 0.6227, 0.07445, 0.6248, 0.07992, 0.5651, 0.1151, 0.5458, 0.1165, 0.5606, 0.08112, 0.581, 0.6375, 0.1158, 0.6369, 0.1158, 0.6362, 0.1112, 0.6368, 0.1108, 0.03847, 0.9092, 0.05084, 0.9129, 0.03306, 0.9382, 0.0202, 0.9306, 0.05084, 0.9129, 0.06324, 0.9166, 0.04597, 0.9456, 0.03306, 0.9382, 0.03847, 0.9092, 0.03716, 0.8822, 0.0527, 0.8842, 0.05084, 0.9129, 0.4079, 0.834, 0.4014, 0.8573, 0.3831, 0.8599, 0.3854, 0.8383, 0.5432, 0.782, 0.5386, 0.7993, 0.5188, 0.8017, 0.5286, 0.7839, 0.463, 0.7263, 0.4737, 0.7083, 0.6136, 0.7047, 0.6094, 0.7223, 0.8209, 0.7796, 0.8236, 0.8036, 0.6823, 0.8024, 0.6774, 0.7837, 0.5386, 0.7993, 0.5424, 0.8187, 0.5208, 0.8128, 0.5188, 0.8017, 0.3854, 0.8383, 0.3831, 0.8599, 0.3642, 0.8621, 0.3631, 0.8419, 0.6691, 0.7836, 0.6733, 0.8022, 0.5386, 0.7993, 0.5432, 0.782, 0.6182, 0.7224, 0.6226, 0.7046, 0.758, 0.7026, 0.7511, 0.7231, 0.05084, 0.9129, 0.0527, 0.8842, 0.07065, 0.8867, 0.06324, 0.9166, 0.06324, 0.9166, 0.07065, 0.8867, 0.1085, 0.9019, 0.09885, 0.9325, 0.3631, 0.8419, 0.3642, 0.8621, 0.3198, 0.8682, 0.3178, 0.8479, 0.7511, 0.7231, 0.758, 0.7026, 0.7729, 0.7084, 0.7689, 0.7176, 0.758, 0.7026, 0.7525, 0.6843, 0.7692, 0.6868, 0.7729, 0.7084, 0.7569, 0.7481, 0.7511, 0.7231, 0.7689, 0.7176, 0.7719, 0.7513, 0.5316, 0.7605, 0.5432, 0.782, 0.5286, 0.7839, 0.5151, 0.768, 0.5188, 0.8017, 0.5208, 0.8128, 0.476, 0.8196, 0.4735, 0.8136, 0.7689, 0.7176, 0.7729, 0.7084, 0.804, 0.7147, 0.8033, 0.7208, 0.7719, 0.7513, 0.7689, 0.7176, 0.8033, 0.7208, 0.8361, 0.7308, 0.5208, 0.8128, 0.5179, 0.8445, 0.4605, 0.8295, 0.476, 0.8196, 0.8361, 0.7308, 0.8033, 0.7208, 0.804, 0.7147, 0.8351, 0.7069, 0.8351, 0.7069, 0.804, 0.7147, 0.7729, 0.7084, 0.7906, 0.6723, 0.476, 0.8196, 0.4605, 0.8295, 0.4544, 0.8098, 0.4735, 0.8136, 0.4735, 0.8136, 0.4544, 0.8098, 0.5033, 0.7836, 0.5188, 0.8017, 0.5188, 0.8017, 0.5033, 0.7836, 0.5196, 0.7823, 0.5196, 0.7827, 0.5198, 0.7828, 0.5197, 0.7827, 0.5196, 0.7827, 0.5196, 0.7823, 0.5033, 0.7836, 0.5151, 0.768, 0.5198, 0.7828, 0.5196, 0.7823, 0.5151, 0.768, 0.5286, 0.7839, 0.5197, 0.7827, 0.5198, 0.7828, 0.5286, 0.7839, 0.5188, 0.8017, 0.5196, 0.7827, 0.5197, 0.7827, 0.7692, 0.6868, 0.7741, 0.6656, 0.7906, 0.6723, 0.7729, 0.7084, 0.398, 0.2404, 0.3949, 0.2946, 0.3589, 0.2931, 0.3641, 0.2378, 0.1261, 0.3402, 0.09573, 0.3446, 0.09419, 0.3347, 0.1238, 0.3304, 0.3244, 0.2998, 0.2771, 0.2977, 0.2781, 0.288, 0.3254, 0.2899, 0.3943, 0.3046, 0.3949, 0.2946, 0.4444, 0.3021, 0.4438, 0.3122, 0.01761, 0.3478, 0.01635, 0.3375, 0.06293, 0.338, 0.06355, 0.3479, 0.09573, 0.3446, 0.06355, 0.3479, 0.06293, 0.338, 0.09419, 0.3347, 0.1671, 0.3266, 0.1261, 0.3402, 0.1238, 0.3304, 0.1657, 0.3166, 0.3641, 0.2378, 0.3589, 0.2931, 0.3254, 0.2899, 0.3306, 0.2356, 0.06355, 0.3479, 0.09573, 0.3446, 0.1151, 0.5458, 0.07992, 0.5651, 0.304, 0.5014, 0.3054, 0.4877, 0.3523, 0.5019, 0.3519, 0.5164, 0.304, 0.5014, 0.2396, 0.4584, 0.2422, 0.4474, 0.3054, 0.4877, 0.3918, 0.5342, 0.392, 0.5186, 0.4333, 0.5354, 0.4325, 0.5518, 0.3519, 0.5164, 0.3523, 0.5019, 0.392, 0.5186, 0.3918, 0.5342, 0.03784, 0.5945, 0.03646, 0.5777, 0.07992, 0.5651, 0.08112, 0.581, 0.09573, 0.3446, 0.1261, 0.3402, 0.155, 0.5272, 0.1151, 0.5458, 0.2143, 0.4857, 0.1571, 0.5409, 0.155, 0.5272, 0.211, 0.4749, 0.6094, 0.7223, 0.6136, 0.7047, 0.6226, 0.7046, 0.6182, 0.7224, 0.6774, 0.7837, 0.6823, 0.8024, 0.6733, 0.8022, 0.6691, 0.7836, 0.616, 0.6865, 0.6153, 0.6623, 0.6241, 0.6622, 0.6245, 0.6863, 0.6845, 0.8212, 0.6833, 0.8447, 0.6739, 0.8451, 0.6757, 0.821, 0.6076, 0.7455, 0.6094, 0.7223, 0.6182, 0.7224, 0.6169, 0.7457, 0.6823, 0.8024, 0.6845, 0.8212, 0.6757, 0.821, 0.6733, 0.8022, 0.6744, 0.7587, 0.6774, 0.7837, 0.6691, 0.7836, 0.6655, 0.7588, 0.6136, 0.7047, 0.616, 0.6865, 0.6245, 0.6863, 0.6226, 0.7046])
me_cube_001.materials.append(mat_x)
me_cube_001.use_mirror_x = True
me_cube_001.use_mirror_vertex_groups = False
me_cube_001.use_paint_bone_selection = False
me_cube_001.use_paint_mask_vertex = True
me_cube_001.update()
me_004 = bpy.data.meshes.new('平面.004')
me_004.from_pydata([(-1.0, -1.0, 3.229), (1.0, -1.0, 3.229), (-1.0, 1.0, 3.091), (1.0, 1.0, 3.091), (-1.0, 0.75, 3.117), (-1.0, 0.5, 3.144), (-1.0, 0.25, 3.17), (-1.0, -3.779e-06, 3.196), (-1.0, -0.25, 3.223), (-1.0, -0.5, 3.252), (-1.0, -0.75, 3.243), (-0.75, -1.0, 3.072), (-0.5, -1.0, 3.101), (-0.25, -1.0, 3.123), (-5.244e-22, -1.0, 3.142), (0.25, -1.0, 3.123), (0.5, -1.0, 3.101), (0.75, -1.0, 3.072), (1.0, -0.75, 3.243), (1.0, -0.5, 3.252), (1.0, -0.25, 3.223), (1.0, -3.779e-06, 3.196), (1.0, 0.25, 3.17), (1.0, 0.5, 3.144), (1.0, 0.75, 3.117), (0.75, 1.0, 2.926), (0.5, 1.0, 2.924), (0.25, 1.0, 2.92), (-3.143e-22, 1.0, 2.857), (-0.25, 1.0, 2.92), (-0.5, 1.0, 2.924), (-0.75, 1.0, 2.926), (-0.75, -0.75, 3.091), (-0.75, -0.5, 3.106), (-0.75, -0.25, 3.072), (-0.75, -3.777e-06, 3.041), (-0.75, 0.25, 3.013), (-0.75, 0.5, 2.984), (-0.75, 0.75, 2.955), (-0.5, -0.75, 3.116), (-0.5, -0.5, 3.123), (-0.5, -0.25, 3.09), (-0.5, -3.777e-06, 3.057), (-0.5, 0.25, 3.023), (-0.5, 0.5, 2.99), (-0.5, 0.75, 2.957), (-0.25, -0.75, 3.135), (-0.25, -0.5, 3.141), (-0.25, -0.25, 3.107), (-0.25, -3.778e-06, 3.074), (-0.25, 0.25, 3.041), (-0.25, 0.5, 3.008), (-0.25, 0.75, 2.97), (-1.49e-08, -0.75, 3.153), (-1.49e-08, -0.5, 3.156), (-5.243e-22, -0.25, 3.106), (-2.98e-08, -3.777e-06, 3.056), (-2.98e-08, 0.25, 3.007), (-2.98e-08, 0.5, 2.957), (-2.98e-08, 0.75, 2.907), (0.25, -0.75, 3.135), (0.25, -0.5, 3.141), (0.25, -0.25, 3.107), (0.25, -3.778e-06, 3.074), (0.25, 0.25, 3.041), (0.25, 0.5, 3.008), (0.25, 0.75, 2.97), (0.5, -0.75, 3.116), (0.5, -0.5, 3.123), (0.5, -0.25, 3.09), (0.5, -3.778e-06, 3.057), (0.5, 0.25, 3.023), (0.5, 0.5, 2.99), (0.5, 0.75, 2.957), (0.75, -0.75, 3.091), (0.75, -0.5, 3.106), (0.75, -0.25, 3.072), (0.75, -3.777e-06, 3.041), (0.75, 0.25, 3.013), (0.75, 0.5, 2.984), (0.75, 0.75, 2.955)], [], [(32, 33, 40, 39), (33, 34, 41, 40), (34, 35, 42, 41), (35, 36, 43, 42), (36, 37, 44, 43), (37, 38, 45, 44), (39, 40, 47, 46), (40, 41, 48, 47), (41, 42, 49, 48), (42, 43, 50, 49), (43, 44, 51, 50), (44, 45, 52, 51), (46, 47, 54, 53), (47, 48, 55, 54), (48, 49, 56, 55), (49, 50, 57, 56), (50, 51, 58, 57), (51, 52, 59, 58), (53, 54, 61, 60), (54, 55, 62, 61), (55, 56, 63, 62), (56, 57, 64, 63), (57, 58, 65, 64), (58, 59, 66, 65), (60, 61, 68, 67), (61, 62, 69, 68), (62, 63, 70, 69), (63, 64, 71, 70), (64, 65, 72, 71), (65, 66, 73, 72), (67, 68, 75, 74), (68, 69, 76, 75), (69, 70, 77, 76), (70, 71, 78, 77), (71, 72, 79, 78), (72, 73, 80, 79), (0, 10, 32, 11), (10, 9, 33, 32), (9, 8, 34, 33), (8, 7, 35, 34), (7, 6, 36, 35), (6, 5, 37, 36), (5, 4, 38, 37), (4, 2, 31, 38), (38, 31, 30, 45), (45, 30, 29, 52), (52, 29, 28, 59), (59, 28, 27, 66), (66, 27, 26, 73), (73, 26, 25, 80), (80, 25, 3, 24), (79, 80, 24, 23), (78, 79, 23, 22), (77, 78, 22, 21), (76, 77, 21, 20), (75, 76, 20, 19), (74, 75, 19, 18), (17, 74, 18, 1), (16, 67, 74, 17), (15, 60, 67, 16), (14, 53, 60, 15), (13, 46, 53, 14), (12, 39, 46, 13), (11, 32, 39, 12)])
me_004.polygons.foreach_set('use_smooth', [True] * 64)
_uv = me_004.uv_layers.new(name='UVマップ')
_uv.uv.foreach_set('vector', [0.5885, 0.2125, 0.5885, 0.1841, 0.6464, 0.1841, 0.6464, 0.2125, 0.5885, 0.1841, 0.5885, 0.1557, 0.6464, 0.1557, 0.6464, 0.1841, 0.5885, 0.1557, 0.5885, 0.1273, 0.6464, 0.1273, 0.6464, 0.1557, 0.5885, 0.1273, 0.5885, 0.09888, 0.6464, 0.09888, 0.6464, 0.1273, 0.5885, 0.09888, 0.5885, 0.07047, 0.6464, 0.07047, 0.6464, 0.09888, 0.5885, 0.07047, 0.5885, 0.04206, 0.6464, 0.04206, 0.6464, 0.07047, 0.6464, 0.2125, 0.6464, 0.1841, 0.7044, 0.1841, 0.7044, 0.2125, 0.6464, 0.1841, 0.6464, 0.1557, 0.7044, 0.1557, 0.7044, 0.1841, 0.6464, 0.1557, 0.6464, 0.1273, 0.7044, 0.1273, 0.7044, 0.1557, 0.6464, 0.1273, 0.6464, 0.09888, 0.7044, 0.09888, 0.7044, 0.1273, 0.6464, 0.09888, 0.6464, 0.07047, 0.7044, 0.07047, 0.7044, 0.09888, 0.6464, 0.07047, 0.6464, 0.04206, 0.7044, 0.04206, 0.7044, 0.07047, 0.7044, 0.2125, 0.7044, 0.1841, 0.7624, 0.1841, 0.7624, 0.2125, 0.7044, 0.1841, 0.7044, 0.1557, 0.7624, 0.1557, 0.7624, 0.1841, 0.7044, 0.1557, 0.7044, 0.1273, 0.7624, 0.1273, 0.7624, 0.1557, 0.7044, 0.1273, 0.7044, 0.09888, 0.7624, 0.09888, 0.7624, 0.1273, 0.7044, 0.09888, 0.7044, 0.07047, 0.7624, 0.07047, 0.7624, 0.09888, 0.7044, 0.07047, 0.7044, 0.04206, 0.7624, 0.04206, 0.7624, 0.07047, 0.7624, 0.2125, 0.7624, 0.1841, 0.8204, 0.1841, 0.8204, 0.2125, 0.7624, 0.1841, 0.7624, 0.1557, 0.8204, 0.1557, 0.8204, 0.1841, 0.7624, 0.1557, 0.7624, 0.1273, 0.8204, 0.1273, 0.8204, 0.1557, 0.7624, 0.1273, 0.7624, 0.09888, 0.8204, 0.09888, 0.8204, 0.1273, 0.7624, 0.09888, 0.7624, 0.07047, 0.8204, 0.07047, 0.8204, 0.09888, 0.7624, 0.07047, 0.7624, 0.04206, 0.8204, 0.04206, 0.8204, 0.07047, 0.8204, 0.2125, 0.8204, 0.1841, 0.8783, 0.1841, 0.8783, 0.2125, 0.8204, 0.1841, 0.8204, 0.1557, 0.8783, 0.1557, 0.8783, 0.1841, 0.8204, 0.1557, 0.8204, 0.1273, 0.8783, 0.1273, 0.8783, 0.1557, 0.8204, 0.1273, 0.8204, 0.09888, 0.8783, 0.09888, 0.8783, 0.1273, 0.8204, 0.09888, 0.8204, 0.07047, 0.8783, 0.07047, 0.8783, 0.09888, 0.8204, 0.07047, 0.8204, 0.04206, 0.8783, 0.04206, 0.8783, 0.07047, 0.8783, 0.2125, 0.8783, 0.1841, 0.9363, 0.1841, 0.9363, 0.2125, 0.8783, 0.1841, 0.8783, 0.1557, 0.9363, 0.1557, 0.9363, 0.1841, 0.8783, 0.1557, 0.8783, 0.1273, 0.9363, 0.1273, 0.9363, 0.1557, 0.8783, 0.1273, 0.8783, 0.09888, 0.9363, 0.09888, 0.9363, 0.1273, 0.8783, 0.09888, 0.8783, 0.07047, 0.9363, 0.07047, 0.9363, 0.09888, 0.8783, 0.07047, 0.8783, 0.04206, 0.9363, 0.04206, 0.9363, 0.07047, 0.5305, 0.2409, 0.5305, 0.2125, 0.5885, 0.2125, 0.5885, 0.2409, 0.5305, 0.2125, 0.5305, 0.1841, 0.5885, 0.1841, 0.5885, 0.2125, 0.5305, 0.1841, 0.5305, 0.1557, 0.5885, 0.1557, 0.5885, 0.1841, 0.5305, 0.1557, 0.5305, 0.1273, 0.5885, 0.1273, 0.5885, 0.1557, 0.5305, 0.1273, 0.5305, 0.09888, 0.5885, 0.09888, 0.5885, 0.1273, 0.5305, 0.09888, 0.5305, 0.07047, 0.5885, 0.07047, 0.5885, 0.09888, 0.5305, 0.07047, 0.5305, 0.04206, 0.5885, 0.04206, 0.5885, 0.07047, 0.5305, 0.04206, 0.5305, 0.01365, 0.5885, 0.01365, 0.5885, 0.04206, 0.5885, 0.04206, 0.5885, 0.01365, 0.6464, 0.01365, 0.6464, 0.04206, 0.6464, 0.04206, 0.6464, 0.01365, 0.7044, 0.01365, 0.7044, 0.04206, 0.7044, 0.04206, 0.7044, 0.01365, 0.7624, 0.01365, 0.7624, 0.04206, 0.7624, 0.04206, 0.7624, 0.01365, 0.8204, 0.01365, 0.8204, 0.04206, 0.8204, 0.04206, 0.8204, 0.01365, 0.8783, 0.01365, 0.8783, 0.04206, 0.8783, 0.04206, 0.8783, 0.01365, 0.9363, 0.01365, 0.9363, 0.04206, 0.9363, 0.04206, 0.9363, 0.01365, 0.9943, 0.01365, 0.9943, 0.04206, 0.9363, 0.07047, 0.9363, 0.04206, 0.9943, 0.04206, 0.9943, 0.07047, 0.9363, 0.09888, 0.9363, 0.07047, 0.9943, 0.07047, 0.9943, 0.09888, 0.9363, 0.1273, 0.9363, 0.09888, 0.9943, 0.09888, 0.9943, 0.1273, 0.9363, 0.1557, 0.9363, 0.1273, 0.9943, 0.1273, 0.9943, 0.1557, 0.9363, 0.1841, 0.9363, 0.1557, 0.9943, 0.1557, 0.9943, 0.1841, 0.9363, 0.2125, 0.9363, 0.1841, 0.9943, 0.1841, 0.9943, 0.2125, 0.9363, 0.2409, 0.9363, 0.2125, 0.9943, 0.2125, 0.9943, 0.2409, 0.8783, 0.2409, 0.8783, 0.2125, 0.9363, 0.2125, 0.9363, 0.2409, 0.8204, 0.2409, 0.8204, 0.2125, 0.8783, 0.2125, 0.8783, 0.2409, 0.7624, 0.2409, 0.7624, 0.2125, 0.8204, 0.2125, 0.8204, 0.2409, 0.7044, 0.2409, 0.7044, 0.2125, 0.7624, 0.2125, 0.7624, 0.2409, 0.6464, 0.2409, 0.6464, 0.2125, 0.7044, 0.2125, 0.7044, 0.2409, 0.5885, 0.2409, 0.5885, 0.2125, 0.6464, 0.2125, 0.6464, 0.2409])
me_004.materials.append(mat_x)
me_004.update()
me_x = bpy.data.meshes.new('平面')
me_x.from_pydata([(0.02649, 0.00289, -0.01096), (0.09835, 0.01255, -0.02167), (0.006253, 5.928e-08, 0.04394), (0.1565, 0.0271, 0.04394), (0.04765, 0.005885, -0.02166), (0.05399, 0.006665, 0.04766), (0.103, 0.01529, 0.04859), (0.006873, 5.841e-08, 0.05678), (0.1571, 0.0271, 0.05678), (0.05461, 0.006707, 0.0605), (0.1036, 0.01529, 0.06143), (0.0, 5.92e-08, 0.04459), (0.0, 5.832e-08, 0.0574), (0.1635, 0.03192, 0.04441), (0.1641, 0.03192, 0.05725), (0.1635, 0.1012, 0.04441), (0.1641, 0.1012, 0.05725), (0.01017, 0.00103, 0.01618), (0.1478, 0.02398, 0.0246), (0.04969, 0.006064, 0.0128), (0.1016, 0.01403, 0.01328)], [], [(20, 18, 3, 6), (17, 19, 5, 2), (19, 20, 6, 5), (6, 3, 8, 10), (5, 6, 10, 9), (2, 5, 9, 7), (2, 7, 12, 11), (8, 3, 13, 14), (14, 13, 15, 16), (4, 1, 20, 19), (0, 4, 19, 17), (1, 18, 20)])
me_x.polygons.foreach_set('material_index', [1, 1, 1, 0, 0, 0, 0, 0, 0, 1, 1, 1])
_uv = me_x.uv_layers.new(name='UVマップ')
_uv.uv.foreach_set('vector', [0.6352, 0.1243, 0.6364, 0.1261, 0.6364, 0.1278, 0.634, 0.1278, 0.6294, 0.1243, 0.6317, 0.1243, 0.6317, 0.1278, 0.6294, 0.1278, 0.6317, 0.1243, 0.6352, 0.1243, 0.634, 0.1278, 0.6317, 0.1278, 0.8739, 0.5374, 0.8733, 0.5299, 0.8751, 0.5299, 0.8756, 0.5373, 0.8737, 0.5441, 0.8739, 0.5374, 0.8756, 0.5373, 0.8754, 0.544, 0.8731, 0.5506, 0.8737, 0.5441, 0.8754, 0.544, 0.8748, 0.5506, 0.8731, 0.5506, 0.8748, 0.5506, 0.8749, 0.5515, 0.8732, 0.5515, 0.8751, 0.5299, 0.8733, 0.5299, 0.8734, 0.5288, 0.8752, 0.5287, 0.8752, 0.5287, 0.8734, 0.5288, 0.8731, 0.5194, 0.8748, 0.5194, 0.6317, 0.1208, 0.6364, 0.1208, 0.6352, 0.1243, 0.6317, 0.1243, 0.6294, 0.1208, 0.6317, 0.1208, 0.6317, 0.1243, 0.6294, 0.1243, 0.6364, 0.1208, 0.6364, 0.1261, 0.6352, 0.1243])
me_x.materials.append(mat_x)
me_x.materials.append(mat_004)
me_x.update()
me_cube_004 = bpy.data.meshes.new('Cube.004')
me_cube_004.from_pydata([(-3.324, 2.336, -26.75), (0.0, 2.814, -26.53), (-3.202, 0.439, -26.73), (-1.208, 0.2207, -26.43), (-3.008, 2.073, -28.16), (-2.821, -0.1897, -28.18), (0.0, 3.157, -27.82), (0.0, 2.594, -26.12), (-1.946, 1.298, -26.26), (-1.679, 0.4851, -26.27), (-1.905, 0.1985, -26.57), (-0.6, -0.9787, -28.14), (-1.411, -1.068, -28.18), (0.0, 2.108, -35.72), (-2.668, -0.8242, -35.51), (-2.975, 0.8635, -35.48), (-1.334, -2.27, -35.79), (0.0, -2.346, -35.79), (-2.009, 2.581, -26.65), (-1.695, 2.851, -27.97), (-1.692, 1.844, -35.73), (-2.363, -0.6046, -28.86), (0.0, 3.004, -28.51), (-2.735, 1.928, -28.75), (-1.473, -1.268, -28.85), (-0.4054, -1.194, -28.83), (-1.446, 2.703, -28.64), (0.0, 2.862, -29.39), (-2.323, -0.6369, -29.68), (-2.77, 1.757, -29.57), (-1.375, -1.201, -29.7), (0.0, -1.154, -29.68), (-1.474, 2.565, -29.51), (0.0, 1.942, -32.48), (-2.312, -0.9517, -32.47), (-2.777, 0.5242, -32.41), (-1.233, -1.573, -32.54), (0.0, -1.728, -32.56), (-1.696, 1.649, -32.5), (-3.161, 1.47, -26.43), (-2.972, 0.8181, -28.57), (-3.12, 0.007805, -35.48), (-2.883, 0.7368, -28.81), (-2.889, 0.6848, -29.63), (-2.812, -0.1277, -32.42), (-2.18, -0.7274, -28.17), (-2.523, 0.3445, -26.66), (-2.627, 2.453, -26.69), (-1.989, -1.724, -35.68), (-2.442, 1.516, -35.58), (-2.437, 2.532, -28.05), (-2.164, 2.469, -28.72), (-1.923, -1.078, -28.85), (-2.205, 2.325, -29.57), (-1.916, -1.034, -29.69), (-2.38, 1.234, -32.47), (-1.838, -1.358, -32.5), (-2.617, 1.36, -26.44), (-0.837, -0.4781, -27.24), (-3.187, 2.578, -27.43), (-2.904, -0.2257, -27.42), (-1.75, -0.548, -27.29), (0.0, 3.035, -27.15), (-1.982, 2.868, -27.3), (-2.729, 2.65, -27.37), (-2.531, -0.3038, -27.32), (-1.258, 0.2191, -26.44), (-1.698, 0.5439, -26.27), (-0.6586, -0.9852, -28.15), (-0.09639, -2.377, -35.79), (-0.4826, -1.199, -28.83), (-0.09939, -1.158, -29.68), (-0.08914, -1.717, -32.56), (-0.903, -0.4832, -27.24), (0.0, 2.103, -35.61), (-2.656, -0.8283, -35.41), (-2.969, 0.8525, -35.38), (-1.33, -2.248, -35.69), (0.0, -2.31, -35.69), (-1.692, 1.838, -35.62), (-3.11, 0.003424, -35.38), (-2.44, 1.507, -35.48), (-1.984, -1.75, -35.58), (-0.09616, -2.312, -35.69), (-3.396, 2.352, -26.75), (-3.274, 0.4548, -26.73), (-3.08, 2.089, -28.16), (-2.893, -0.1738, -28.18), (-3.233, 1.485, -26.43), (-3.044, 0.8339, -28.57), (-3.259, 2.594, -27.43), (-2.976, -0.2099, -27.42)], [], [(63, 18, 1, 62), (73, 68, 11, 58), (66, 3, 9, 67), (18, 8, 7, 1), (65, 45, 12, 61), (83, 77, 16, 69), (82, 48, 16, 77), (80, 76, 15, 41), (81, 49, 15, 76), (74, 13, 20, 79), (64, 47, 18, 63), (57, 8, 18, 47), (6, 22, 26, 19), (50, 51, 23, 4), (40, 4, 23, 42), (45, 52, 24, 12), (68, 12, 24, 70), (22, 27, 32, 26), (51, 53, 29, 23), (42, 23, 29, 43), (52, 54, 30, 24), (70, 24, 30, 71), (27, 33, 38, 32), (53, 55, 35, 29), (43, 29, 35, 44), (54, 56, 36, 30), (71, 30, 36, 72), (28, 43, 44, 34), (21, 42, 43, 28), (5, 40, 42, 21), (75, 80, 41, 14), (28, 34, 56, 54), (32, 38, 55, 53), (21, 28, 54, 52), (26, 32, 53, 51), (5, 21, 52, 45), (19, 26, 51, 50), (39, 57, 47, 0), (59, 0, 47, 64), (79, 20, 49, 81), (75, 14, 48, 82), (60, 5, 45, 65), (2, 46, 57, 39), (46, 10, 8, 57), (2, 60, 65, 46), (4, 59, 64, 50), (50, 64, 63, 19), (46, 65, 61, 10), (66, 73, 58, 3), (19, 63, 62, 6), (10, 61, 73, 66), (31, 71, 72, 37), (25, 70, 71, 31), (11, 68, 70, 25), (78, 83, 69, 17), (10, 66, 67, 8), (61, 12, 68, 73), (37, 72, 83, 78), (34, 75, 82, 56), (38, 79, 81, 55), (34, 44, 80, 75), (33, 74, 79, 38), (55, 81, 76, 35), (44, 35, 76, 80), (56, 82, 77, 36), (72, 36, 77, 83), (4, 40, 89, 86), (59, 4, 86, 90), (0, 59, 90, 84), (40, 5, 87, 89), (39, 0, 84, 88), (2, 39, 88, 85), (60, 2, 85, 91), (5, 60, 91, 87)])
me_cube_004.polygons.foreach_set('use_smooth', [True] * 74)
me_cube_004.polygons.foreach_set('material_index', [1, 0, 0, 1, 1, 0, 0, 0, 0, 0, 1, 1, 1, 1, 1, 1, 1, 1, 1, 1, 1, 1, 1, 1, 1, 1, 1, 1, 1, 1, 0, 1, 1, 1, 1, 1, 1, 1, 1, 0, 0, 1, 1, 1, 1, 1, 1, 1, 0, 1, 1, 0, 0, 0, 0, 1, 1, 0, 1, 1, 1, 1, 1, 1, 1, 1, 0, 0, 0, 0, 0, 0, 0, 0])
_uv = me_cube_004.uv_layers.new(name='UVMap')
_uv.uv.foreach_set('vector', [0.7238, 0.5964, 0.7702, 0.6405, 0.639, 0.7689, 0.5984, 0.726, 0.4527, 0.06547, 0.4518, 0.06386, 0.4519, 0.06379, 0.4528, 0.0654, 0.4535, 0.0673, 0.4536, 0.06725, 0.4533, 0.06821, 0.4533, 0.0683, 0.7702, 0.6405, 0.8637, 0.7188, 0.6685, 0.7991, 0.639, 0.7689, 0.4267, 0.8996, 0.3914, 0.8127, 0.4381, 0.7536, 0.4768, 0.8426, 0.6327, 0.1202, 0.6312, 0.1218, 0.631, 0.1217, 0.6326, 0.1201, 0.6304, 0.1229, 0.6303, 0.1228, 0.631, 0.1217, 0.6312, 0.1218, 0.6379, 0.1149, 0.637, 0.1161, 0.6368, 0.116, 0.6378, 0.1148, 0.6359, 0.1171, 0.6358, 0.117, 0.6368, 0.116, 0.637, 0.1161, 0.6331, 0.1203, 0.633, 0.1202, 0.6347, 0.1179, 0.6349, 0.118, 0.7751, 0.5457, 0.813, 0.6014, 0.7702, 0.6405, 0.7238, 0.5964, 0.8935, 0.6635, 0.8637, 0.7188, 0.7702, 0.6405, 0.813, 0.6014, 0.5561, 0.6813, 0.5155, 0.6327, 0.6067, 0.5325, 0.664, 0.5671, 0.7133, 0.5099, 0.6532, 0.4778, 0.7007, 0.417, 0.7525, 0.4542, 0.7715, 0.3331, 0.7525, 0.4542, 0.7007, 0.417, 0.7541, 0.3156, 0.3914, 0.8127, 0.3652, 0.7455, 0.3924, 0.7128, 0.4381, 0.7536, 0.4911, 0.7102, 0.4381, 0.7536, 0.3924, 0.7128, 0.456, 0.6521, 0.5155, 0.6327, 0.4626, 0.572, 0.5544, 0.4701, 0.6067, 0.5325, 0.6532, 0.4778, 0.6001, 0.4164, 0.6451, 0.3589, 0.7007, 0.417, 0.7541, 0.3156, 0.7007, 0.417, 0.6451, 0.3589, 0.6935, 0.2722, 0.3652, 0.7455, 0.3063, 0.6958, 0.3416, 0.656, 0.3924, 0.7128, 0.456, 0.6521, 0.3924, 0.7128, 0.3416, 0.656, 0.4247, 0.573, 0.4626, 0.572, 0.2701, 0.3535, 0.3778, 0.2331, 0.5544, 0.4701, 0.6001, 0.4164, 0.4293, 0.1753, 0.4816, 0.1164, 0.6451, 0.3589, 0.6935, 0.2722, 0.6451, 0.3589, 0.4816, 0.1164, 0.5178, 0.06707, 0.3063, 0.6958, 0.123, 0.5044, 0.1607, 0.4583, 0.3416, 0.656, 0.4247, 0.573, 0.3416, 0.656, 0.1607, 0.4583, 0.2337, 0.3802, 0.272, 0.737, 0.1895, 0.8427, 0.03431, 0.6219, 0.08758, 0.5502, 0.3276, 0.7901, 0.2434, 0.8944, 0.1895, 0.8427, 0.272, 0.737, 0.3453, 0.8741, 0.2542, 0.9172, 0.2434, 0.8944, 0.3276, 0.7901, 0.6295, 0.1245, 0.6285, 0.1258, 0.6283, 0.1257, 0.6294, 0.1244, 0.272, 0.737, 0.08758, 0.5502, 0.123, 0.5044, 0.3063, 0.6958, 0.5544, 0.4701, 0.3778, 0.2331, 0.4293, 0.1753, 0.6001, 0.4164, 0.3276, 0.7901, 0.272, 0.737, 0.3063, 0.6958, 0.3652, 0.7455, 0.6067, 0.5325, 0.5544, 0.4701, 0.6001, 0.4164, 0.6532, 0.4778, 0.3453, 0.8741, 0.3276, 0.7901, 0.3652, 0.7455, 0.3914, 0.8127, 0.664, 0.5671, 0.6067, 0.5325, 0.6532, 0.4778, 0.7133, 0.5099, 0.9155, 0.619, 0.8935, 0.6635, 0.813, 0.6014, 0.8592, 0.5567, 0.8068, 0.5156, 0.8592, 0.5567, 0.813, 0.6014, 0.7751, 0.5457, 0.6349, 0.118, 0.6347, 0.1179, 0.6358, 0.117, 0.6359, 0.1171, 0.6295, 0.1245, 0.6294, 0.1244, 0.6303, 0.1228, 0.6304, 0.1229, 0.3978, 0.9223, 0.3453, 0.8741, 0.3914, 0.8127, 0.4267, 0.8996, 0.4333, 1.009, 0.4831, 0.9671, 0.5277, 1.055, 0.4905, 1.091, 0.4831, 0.9671, 0.5283, 0.9259, 0.5816, 1.019, 0.5277, 1.055, 0.4333, 1.009, 0.3978, 0.9223, 0.4267, 0.8996, 0.4831, 0.9671, 0.7525, 0.4542, 0.8068, 0.5156, 0.7751, 0.5457, 0.7133, 0.5099, 0.7133, 0.5099, 0.7751, 0.5457, 0.7238, 0.5964, 0.664, 0.5671, 0.4831, 0.9671, 0.4267, 0.8996, 0.4768, 0.8426, 0.5283, 0.9259, 0.4535, 0.0673, 0.4527, 0.06547, 0.4528, 0.0654, 0.4536, 0.06725, 0.664, 0.5671, 0.7238, 0.5964, 0.5984, 0.726, 0.5561, 0.6813, 0.5283, 0.9259, 0.4768, 0.8426, 0.5396, 0.7955, 0.5805, 0.892, 0.4507, 0.06114, 0.4505, 0.06126, 0.4469, 0.05762, 0.447, 0.0575, 0.4512, 0.06267, 0.4511, 0.06276, 0.4505, 0.06126, 0.4507, 0.06114, 0.4519, 0.06379, 0.4518, 0.06386, 0.4511, 0.06276, 0.4512, 0.06267, 0.6406, 0.118, 0.6406, 0.118, 0.6406, 0.118, 0.6406, 0.118, 0.5283, 0.9259, 0.5805, 0.892, 0.5707, 0.9449, 0.5816, 1.019, 0.4768, 0.8426, 0.4381, 0.7536, 0.4911, 0.7102, 0.5396, 0.7955, 0.447, 0.0575, 0.4469, 0.05762, 0.443, 0.05368, 0.4432, 0.05356, 0.08758, 0.5502, -0.14, 0.3977, -0.09074, 0.3136, 0.123, 0.5044, 0.3778, 0.2331, 0.1431, 0.05784, 0.1992, 0.007623, 0.4293, 0.1753, 0.08758, 0.5502, 0.03431, 0.6219, -0.1931, 0.4675, -0.14, 0.3977, 0.2701, 0.3535, 0.04945, 0.1785, 0.1431, 0.05784, 0.3778, 0.2331, 0.4293, 0.1753, 0.1992, 0.007623, 0.2534, -0.04626, 0.4816, 0.1164, 0.5178, 0.06707, 0.4816, 0.1164, 0.2534, -0.04626, 0.3049, -0.1051, 0.123, 0.5044, -0.09074, 0.3136, -0.0521, 0.2549, 0.1607, 0.4583, 0.2337, 0.3802, 0.1607, 0.4583, -0.0521, 0.2549, 0.02855, 0.1723, 0.6245, 0.1105, 0.6247, 0.1035, 0.6251, 0.1037, 0.6249, 0.1105, 0.6273, 0.1144, 0.6245, 0.1105, 0.6249, 0.1105, 0.6276, 0.1141, 0.6307, 0.1142, 0.6273, 0.1144, 0.6276, 0.1141, 0.6305, 0.1138, 0.6247, 0.1035, 0.628, 0.09882, 0.6282, 0.09926, 0.6251, 0.1037, 0.6345, 0.1107, 0.6307, 0.1142, 0.6305, 0.1138, 0.634, 0.1106, 0.6345, 0.1051, 0.6345, 0.1107, 0.634, 0.1106, 0.6341, 0.1052, 0.6323, 0.09987, 0.6345, 0.1051, 0.6341, 0.1052, 0.6321, 0.1003, 0.628, 0.09882, 0.6323, 0.09987, 0.6321, 0.1003, 0.6282, 0.09926])
me_cube_004.materials.append(mat_x)
me_cube_004.materials.append(mat_002)
me_cube_004.use_mirror_x = True
me_cube_004.use_mirror_vertex_groups = False
me_cube_004.use_paint_bone_selection = False
me_cube_004.use_paint_mask_vertex = True
me_cube_004.update()
me_cube_005 = bpy.data.meshes.new('Cube.005')
me_cube_005.from_pydata([(0.0, 2.536, -24.16), (0.0, 2.536, -26.23), (-1.232, 1.303, -26.39), (0.0, 0.3466, -26.19), (-1.123, 1.363, -24.63), (0.0, 0.3466, -24.79)], [], [(2, 3, 5, 4), (1, 2, 4, 0)])
me_cube_005.polygons.foreach_set('use_smooth', [True] * 2)
_uv = me_cube_005.uv_layers.new(name='UVMap')
_uv.uv.foreach_set('vector', [0.04597, 0.9456, 0.0955, 0.9431, 0.1035, 0.9864, 0.05738, 0.9999, 0.3228, 0.902, 0.3757, 0.921, 0.3484, 0.9705, 0.2947, 0.9622])
me_cube_005.materials.append(mat_x)
me_cube_005.use_mirror_x = True
me_cube_005.use_mirror_vertex_groups = False
me_cube_005.use_paint_bone_selection = False
me_cube_005.use_paint_mask_vertex = True
me_cube_005.update()
me_cube_006 = bpy.data.meshes.new('Cube.006')
me_cube_006.from_pydata([(0.0, 2.644, -25.9), (0.0, 2.644, -26.02), (-1.383, 1.284, -26.02), (0.0, -0.1095, -26.86), (-1.275, 1.371, -25.92), (0.0, -0.1095, -26.78), (-0.8217, 0.4414, -26.26), (-0.8756, 0.3981, -26.35)], [], [(7, 3, 5, 6), (1, 2, 4, 0), (2, 7, 6, 4)])
me_cube_006.polygons.foreach_set('use_smooth', [True] * 3)
_uv = me_cube_006.uv_layers.new(name='UVMap')
_uv.uv.foreach_set('vector', [0.4472, 0.06565, 0.4503, 0.06549, 0.4513, 0.07092, 0.4484, 0.07176, 0.4788, 0.06034, 0.4854, 0.06273, 0.482, 0.06893, 0.4753, 0.06788, 0.4441, 0.06581, 0.4472, 0.06565, 0.4484, 0.07176, 0.4455, 0.0726])
me_cube_006.materials.append(mat_x)
me_cube_006.use_mirror_x = True
me_cube_006.use_mirror_vertex_groups = False
me_cube_006.use_paint_bone_selection = False
me_cube_006.use_paint_mask_vertex = True
me_cube_006.update()
me_001 = bpy.data.meshes.new('立方体.001')
me_001.from_pydata([(0.0, -1.0, -1.0), (0.0, -1.0, 1.0), (0.0, 1.0, -1.0), (0.0, 1.0, 1.0), (0.9215, -1.0, -1.0), (0.9215, -1.0, 1.0), (0.9215, 1.0, -1.0), (0.9215, 1.0, 1.0), (3.481, 1.0, 1.0), (3.481, 1.0, -1.0), (3.481, -1.0, -1.0), (3.481, -1.0, 1.0), (0.0, -1.0, 3.223), (0.0, 1.0, 3.223), (0.9215, 1.0, 3.223), (0.9215, -1.0, 3.223), (0.0, 1.0, -7.459), (0.0, -1.0, -7.459), (0.9215, 1.0, -7.459), (0.9215, -1.0, -7.459)], [], [(9, 8, 11, 10), (2, 3, 7, 6), (7, 5, 11, 8), (4, 5, 1, 0), (2, 6, 18, 16), (5, 7, 14, 15), (6, 7, 8, 9), (5, 4, 10, 11), (4, 6, 9, 10), (14, 13, 12, 15), (1, 5, 15, 12), (7, 3, 13, 14), (16, 18, 19, 17), (6, 4, 19, 18), (4, 0, 17, 19)])
_uv = me_001.uv_layers.new(name='UVマップ')
_uv.uv.foreach_set('vector', [0.454, 0.05171, 0.4623, 0.05171, 0.4623, 0.05996, 0.454, 0.05996, 0.454, 0.04347, 0.4623, 0.04347, 0.4623, 0.05171, 0.454, 0.05171, 0.4623, 0.05171, 0.4623, 0.05996, 0.4623, 0.05996, 0.4623, 0.05171, 0.454, 0.05996, 0.4623, 0.05996, 0.4623, 0.0682, 0.454, 0.0682, 0.454, 0.04347, 0.454, 0.05171, 0.454, 0.05171, 0.454, 0.04347, 0.4623, 0.05996, 0.4623, 0.05171, 0.4623, 0.05171, 0.4623, 0.05996, 0.454, 0.05171, 0.4623, 0.05171, 0.4623, 0.05171, 0.454, 0.05171, 0.4623, 0.05996, 0.454, 0.05996, 0.454, 0.05996, 0.4623, 0.05996, 0.454, 0.05996, 0.454, 0.05171, 0.454, 0.05171, 0.454, 0.05996, 0.4623, 0.05171, 0.4705, 0.05171, 0.4705, 0.05996, 0.4623, 0.05996, 0.4623, 0.0682, 0.4623, 0.05996, 0.4623, 0.05996, 0.4623, 0.0682, 0.4623, 0.05171, 0.4623, 0.04347, 0.4623, 0.04347, 0.4623, 0.05171, 0.4458, 0.05171, 0.454, 0.05171, 0.454, 0.05996, 0.4458, 0.05996, 0.454, 0.05171, 0.454, 0.05996, 0.454, 0.05996, 0.454, 0.05171, 0.454, 0.05996, 0.454, 0.0682, 0.454, 0.0682, 0.454, 0.05996])
me_001.materials.append(mat_x)
me_001.update()
me_cube_003 = bpy.data.meshes.new('Cube.003')
me_cube_003.from_pydata([(-12.24, 2.305, -26.8), (-12.2, 0.2345, -26.88), (-12.27, 1.828, -28.26), (-12.23, -0.0567, -28.32), (-12.28, 1.353, -26.67), (-12.29, 0.8943, -28.45), (-12.31, 2.316, -27.66), (-12.25, -0.1868, -27.52), (-11.07, 1.843, -28.15), (-11.03, 0.01467, -28.22), (-10.97, 0.456, -26.92), (-11.01, 2.267, -26.87), (-10.99, 1.34, -26.56), (-11.05, 0.9619, -28.53), (-10.99, -0.1327, -27.43), (-11.05, 2.407, -27.65), (-12.24, 2.194, -27.65), (-12.18, 2.185, -26.87), (-12.19, -0.06437, -27.52), (-12.17, 0.05309, -28.25), (-12.22, 1.326, -26.76), (-12.14, 0.3159, -26.94), (-12.23, 0.9114, -28.36), (-11.12, 1.759, -28.08), (-12.21, 1.754, -28.19), (-11.09, 0.1338, -28.15), (-11.04, 0.5236, -26.99), (-11.06, 1.311, -26.67), (-11.11, 0.9743, -28.42), (-11.05, 0.002739, -27.44), (-11.11, 2.256, -27.63), (-11.07, 2.132, -26.95)], [], [(15, 6, 2, 8), (13, 5, 3, 9), (14, 7, 1, 10), (12, 4, 0, 11), (10, 1, 4, 12), (8, 2, 5, 13), (9, 3, 7, 14), (11, 0, 6, 15), (30, 23, 24, 16), (28, 25, 19, 22), (29, 26, 21, 18), (27, 31, 17, 20), (26, 27, 20, 21), (23, 28, 22, 24), (25, 29, 18, 19), (31, 30, 16, 17), (5, 2, 24, 22), (15, 8, 23, 30), (7, 3, 19, 18), (11, 15, 30, 31), (4, 1, 21, 20), (9, 14, 29, 25), (3, 5, 22, 19), (8, 13, 28, 23), (2, 6, 16, 24), (10, 12, 27, 26), (1, 7, 18, 21), (12, 11, 31, 27), (14, 10, 26, 29), (0, 4, 20, 17), (13, 9, 25, 28), (6, 0, 17, 16)])
me_cube_003.polygons.foreach_set('use_smooth', [True] * 32)
_uv = me_cube_003.uv_layers.new(name='UVMap')
_uv.uv.foreach_set('vector', [0.09321, 0.02767, 0.09172, 0.03406, 0.07735, 0.03555, 0.07324, 0.02917, 0.03898, 0.04511, 0.06466, 0.04165, 0.07749, 0.04645, 0.0728, 0.05269, 0.09262, 0.05462, 0.0908, 0.04814, 0.1038, 0.04813, 0.1129, 0.05767, 0.1526, 0.02607, 0.1212, 0.04064, 0.1064, 0.034, 0.1138, 0.02486, 0.1129, 0.05767, 0.1038, 0.04813, 0.1225, 0.04065, 0.1533, 0.05767, 0.07324, 0.02917, 0.07735, 0.03555, 0.06483, 0.04064, 0.03898, 0.03575, 0.0728, 0.05269, 0.07749, 0.04645, 0.0908, 0.04814, 0.09262, 0.05462, 0.1138, 0.02486, 0.1064, 0.034, 0.09172, 0.03406, 0.09321, 0.02767, 0.09295, 0.03291, 0.07434, 0.03512, 0.07665, 0.03231, 0.0911, 0.03053, 0.05038, 0.04497, 0.07428, 0.0466, 0.07692, 0.04975, 0.06467, 0.04745, 0.0937, 0.04911, 0.1116, 0.05155, 0.1039, 0.05261, 0.09086, 0.05168, 0.1329, 0.02622, 0.1129, 0.03062, 0.1062, 0.03022, 0.1168, 0.02893, 0.1116, 0.05155, 0.1319, 0.05605, 0.1168, 0.05364, 0.1039, 0.05261, 0.07434, 0.03512, 0.05125, 0.03631, 0.06515, 0.0345, 0.07665, 0.03231, 0.07428, 0.0466, 0.0937, 0.04911, 0.09086, 0.05168, 0.07692, 0.04975, 0.1129, 0.03062, 0.09295, 0.03291, 0.0911, 0.03053, 0.1062, 0.03022, 0.06483, 0.04064, 0.07735, 0.03555, 0.07665, 0.03231, 0.06515, 0.0345, 0.09321, 0.02767, 0.07324, 0.02917, 0.07434, 0.03512, 0.09295, 0.03291, 0.0908, 0.04814, 0.07749, 0.04645, 0.07692, 0.04975, 0.09086, 0.05168, 0.1138, 0.02486, 0.09321, 0.02767, 0.09295, 0.03291, 0.1129, 0.03062, 0.1225, 0.04065, 0.1038, 0.04813, 0.1039, 0.05261, 0.1168, 0.05364, 0.0728, 0.05269, 0.09262, 0.05462, 0.0937, 0.04911, 0.07428, 0.0466, 0.07749, 0.04645, 0.06466, 0.04165, 0.06467, 0.04745, 0.07692, 0.04975, 0.07324, 0.02917, 0.03898, 0.03575, 0.05125, 0.03631, 0.07434, 0.03512, 0.07735, 0.03555, 0.09172, 0.03406, 0.0911, 0.03053, 0.07665, 0.03231, 0.1129, 0.05767, 0.1533, 0.05767, 0.1319, 0.05605, 0.1116, 0.05155, 0.1038, 0.04813, 0.0908, 0.04814, 0.09086, 0.05168, 0.1039, 0.05261, 0.1526, 0.02607, 0.1138, 0.02486, 0.1129, 0.03062, 0.1329, 0.02622, 0.09262, 0.05462, 0.1129, 0.05767, 0.1116, 0.05155, 0.0937, 0.04911, 0.1064, 0.034, 0.1212, 0.04064, 0.1168, 0.02893, 0.1062, 0.03022, 0.03898, 0.04511, 0.0728, 0.05269, 0.07428, 0.0466, 0.05038, 0.04497, 0.09172, 0.03406, 0.1064, 0.034, 0.1062, 0.03022, 0.0911, 0.03053])
me_cube_003.materials.append(mat_x)
me_cube_003.use_mirror_x = True
me_cube_003.use_mirror_vertex_groups = False
me_cube_003.use_paint_bone_selection = False
me_cube_003.use_paint_mask_vertex = True
me_cube_003.update()
me_cube_007 = bpy.data.meshes.new('Cube.007')
me_cube_007.from_pydata([(-2.613, -0.8535, -36.84), (-0.9505, -1.562, -38.06), (-0.9505, 2.314, -38.06), (-2.928, 1.475, -36.84), (0.0, 1.975, -35.72), (-2.56, -0.7425, -35.52), (-2.85, 0.8127, -35.5), (-1.297, -1.886, -35.81), (0.0, -2.088, -35.81), (0.0, 2.481, -38.17), (0.0, -1.729, -38.17), (-1.651, 1.715, -35.74), (-3.221, 0.2409, -36.36), (-0.4436, 0.376, -38.38), (-2.987, 0.03396, -35.49), (0.0, 0.376, -38.29), (-1.957, -1.518, -37.51), (-2.111, 2.312, -37.44), (-1.913, -1.522, -35.7), (-2.356, 1.412, -35.59), (-2.663, -0.8682, -37.26), (-0.9562, -1.537, -38.43), (-0.9526, 2.352, -38.43), (-2.971, 1.548, -37.27), (-3.278, 0.2671, -36.81), (-0.4369, 0.402, -38.74), (-2.126, 2.387, -37.84), (-1.975, -1.53, -37.9)], [], [(27, 21, 1, 16), (14, 6, 3, 12), (16, 1, 7, 18), (17, 3, 6, 19), (13, 2, 9, 15), (7, 1, 10, 8), (4, 9, 2, 11), (1, 13, 15, 10), (5, 14, 12, 0), (2, 17, 19, 11), (0, 16, 18, 5), (20, 27, 16, 0), (2, 22, 26, 17), (2, 13, 25, 22), (3, 23, 24, 12), (17, 26, 23, 3), (12, 24, 20, 0), (13, 1, 21, 25)])
me_cube_007.polygons.foreach_set('use_smooth', [True] * 18)
_uv = me_cube_007.uv_layers.new(name='UVMap')
_uv.uv.foreach_set('vector', [0.1151, 0.5458, 0.155, 0.5272, 0.1571, 0.5409, 0.1165, 0.5606, 0.4366, 0.5811, 0.4103, 0.5809, 0.3918, 0.5342, 0.4325, 0.5518, 0.1165, 0.5606, 0.1571, 0.5409, 0.1315, 0.6228, 0.1079, 0.6227, 0.3519, 0.5164, 0.3918, 0.5342, 0.4103, 0.5809, 0.3834, 0.5802, 0.2396, 0.4584, 0.304, 0.5014, 0.273, 0.5221, 0.2281, 0.4682, 0.1315, 0.6228, 0.1571, 0.5409, 0.1916, 0.5571, 0.1708, 0.6319, 0.3074, 0.5935, 0.273, 0.5221, 0.304, 0.5014, 0.3564, 0.5797, 0.1571, 0.5409, 0.2143, 0.4857, 0.2278, 0.4937, 0.1916, 0.5571, 0.07445, 0.6248, 0.04563, 0.6237, 0.03784, 0.5945, 0.08112, 0.581, 0.304, 0.5014, 0.3519, 0.5164, 0.3834, 0.5802, 0.3564, 0.5797, 0.08112, 0.581, 0.1165, 0.5606, 0.1079, 0.6227, 0.07445, 0.6248, 0.07992, 0.5651, 0.1151, 0.5458, 0.1165, 0.5606, 0.08112, 0.581, 0.304, 0.5014, 0.3054, 0.4877, 0.3523, 0.5019, 0.3519, 0.5164, 0.304, 0.5014, 0.2396, 0.4584, 0.2422, 0.4474, 0.3054, 0.4877, 0.3918, 0.5342, 0.392, 0.5186, 0.4333, 0.5354, 0.4325, 0.5518, 0.3519, 0.5164, 0.3523, 0.5019, 0.392, 0.5186, 0.3918, 0.5342, 0.03784, 0.5945, 0.03646, 0.5777, 0.07992, 0.5651, 0.08112, 0.581, 0.2143, 0.4857, 0.1571, 0.5409, 0.155, 0.5272, 0.211, 0.4749])
me_cube_007.materials.append(mat_001)
me_cube_007.use_mirror_x = True
me_cube_007.use_mirror_vertex_groups = False
me_cube_007.use_paint_bone_selection = False
me_cube_007.use_paint_mask_vertex = True
me_cube_007.update()
me_002_1 = bpy.data.meshes.new('立方体.002')
me_002_1.from_pydata([(0.0, -0.2246, -0.2183), (0.0, -0.2246, 0.2183), (0.0, 0.2246, -0.2183), (0.0, 0.2246, 0.2183), (0.256, -0.2246, -0.2183), (0.256, -0.2246, 0.2183), (0.256, 0.2246, -0.2183), (0.256, 0.2246, 0.2183), (3.107, 0.2246, 0.2183), (3.107, 0.2246, -0.2183), (3.107, -0.2246, -0.2183), (3.107, -0.2246, 0.2183), (0.0, -0.2246, 3.223), (0.0, 0.2246, 3.223), (0.256, 0.2246, 3.223), (0.256, -0.2246, 3.223), (0.0, 0.2246, -7.459), (0.0, -0.2246, -7.459), (0.256, 0.2246, -7.459), (0.256, -0.2246, -7.459)], [], [(9, 8, 11, 10), (2, 3, 7, 6), (7, 5, 11, 8), (4, 5, 1, 0), (2, 6, 18, 16), (5, 7, 14, 15), (6, 7, 8, 9), (5, 4, 10, 11), (4, 6, 9, 10), (14, 13, 12, 15), (1, 5, 15, 12), (7, 3, 13, 14), (16, 18, 19, 17), (6, 4, 19, 18), (4, 0, 17, 19)])
_uv = me_002_1.uv_layers.new(name='UVマップ')
_uv.uv.foreach_set('vector', [0.454, 0.05171, 0.4623, 0.05171, 0.4623, 0.05996, 0.454, 0.05996, 0.454, 0.04347, 0.4623, 0.04347, 0.4623, 0.05171, 0.454, 0.05171, 0.4623, 0.05171, 0.4623, 0.05996, 0.4623, 0.05996, 0.4623, 0.05171, 0.454, 0.05996, 0.4623, 0.05996, 0.4623, 0.0682, 0.454, 0.0682, 0.454, 0.04347, 0.454, 0.05171, 0.454, 0.05171, 0.454, 0.04347, 0.4623, 0.05996, 0.4623, 0.05171, 0.4623, 0.05171, 0.4623, 0.05996, 0.454, 0.05171, 0.4623, 0.05171, 0.4623, 0.05171, 0.454, 0.05171, 0.4623, 0.05996, 0.454, 0.05996, 0.454, 0.05996, 0.4623, 0.05996, 0.454, 0.05996, 0.454, 0.05171, 0.454, 0.05171, 0.454, 0.05996, 0.4623, 0.05171, 0.4705, 0.05171, 0.4705, 0.05996, 0.4623, 0.05996, 0.4623, 0.0682, 0.4623, 0.05996, 0.4623, 0.05996, 0.4623, 0.0682, 0.4623, 0.05171, 0.4623, 0.04347, 0.4623, 0.04347, 0.4623, 0.05171, 0.4458, 0.05171, 0.454, 0.05171, 0.454, 0.05996, 0.4458, 0.05996, 0.454, 0.05171, 0.454, 0.05996, 0.454, 0.05996, 0.454, 0.05171, 0.454, 0.05996, 0.454, 0.0682, 0.454, 0.0682, 0.454, 0.05996])
me_002_1.materials.append(mat_001)
me_002_1.update()
me_x_1 = bpy.data.meshes.new('円')
me_x_1.from_pydata([(0.0, 1.031, 0.0), (-0.2012, 1.011, 0.0), (-0.3946, 0.9526, 0.0), (-0.5729, 0.8573, 0.0), (-0.7291, 0.7291, 0.0), (-0.8573, 0.5729, 0.0), (-0.9526, 0.3946, 0.0), (-1.011, 0.2012, 0.0), (-1.031, 0.0, 0.0), (-1.011, -0.2012, 0.0), (-0.9526, -0.3946, 0.0), (-0.8573, -0.5729, 0.0), (-0.7291, -0.7291, 0.0), (-0.5729, -0.8573, 0.0), (-0.3946, -0.9526, 0.0), (-0.2012, -1.011, 0.0), (0.0, -1.031, 0.0), (0.2012, -1.011, 0.0), (0.3946, -0.9526, 0.0), (0.5729, -0.8573, 0.0), (0.7291, -0.7291, 0.0), (0.8573, -0.5729, 0.0), (0.9526, -0.3946, 0.0), (1.011, -0.2012, 0.0), (1.031, 0.0, 0.0), (1.011, 0.2012, 0.0), (0.9526, 0.3946, 0.0), (0.8573, 0.5729, 0.0), (0.7291, 0.7291, 0.0), (0.5729, 0.8573, 0.0), (0.3946, 0.9526, 0.0), (0.2012, 1.011, 0.0)], [(1, 0), (2, 1), (3, 2), (4, 3), (5, 4), (6, 5), (7, 6), (8, 7), (9, 8), (10, 9), (11, 10), (12, 11), (13, 12), (14, 13), (15, 14), (16, 15), (17, 16), (18, 17), (19, 18), (20, 19), (21, 20), (22, 21), (23, 22), (24, 23), (25, 24), (26, 25), (27, 26), (28, 27), (29, 28), (30, 29), (31, 30), (0, 31)], [])
_uv = me_x_1.uv_layers.new(name='UVマップ')
_uv.uv.foreach_set('vector', [])
me_x_1.materials.append(mat_001)
me_x_1.update()
me_001_1 = bpy.data.meshes.new('平面.001')
me_001_1.from_pydata([(-0.3698, -0.2862, 0.0), (0.3698, -0.2862, 0.0), (-0.3698, 0.2862, 0.0), (0.3698, 0.2862, 0.0), (-0.3698, 0.0, 0.0), (0.0, -0.2862, 0.0), (0.3698, 0.0, 0.0), (0.0, 0.2862, 0.0), (0.0, 0.0, 0.0)], [], [(8, 6, 3, 7), (4, 8, 7, 2), (0, 5, 8, 4), (5, 1, 6, 8)])
_uv = me_001_1.uv_layers.new(name='UVマップ')
_uv.uv.foreach_set('vector', [0.5, 0.5, 1.0, 0.5, 1.0, 1.0, 0.5, 1.0, 0.0, 0.5, 0.5, 0.5, 0.5, 1.0, 0.0, 1.0, 0.0, 0.0, 0.5, 0.0, 0.5, 0.5, 0.0, 0.5, 0.5, 0.0, 1.0, 0.0, 1.0, 0.5, 0.5, 0.5])
me_001_1.materials.append(mat_001)
me_001_1.update()
me_003 = bpy.data.meshes.new('立方体.003')
me_003.from_pydata([(-0.6675, -0.5915, -1.0), (-0.6675, -0.5915, 1.0), (-0.6675, 0.5915, -1.0), (-0.6675, 0.5915, 1.0), (0.6675, -0.5915, -1.0), (0.6675, -0.5915, 1.0), (0.6675, 0.5915, -1.0), (0.6675, 0.5915, 1.0), (-0.6675, 0.3549, -1.0), (-0.6675, 0.1183, -1.0), (-0.6675, -0.1183, -1.0), (-0.6675, -0.3549, -1.0), (-0.6675, -0.3549, 1.0), (-0.6675, -0.1183, 1.0), (-0.6675, 0.1183, 1.0), (-0.6675, 0.3549, 1.0), (0.6675, -0.3549, -1.0), (0.6675, -0.1183, -1.0), (0.6675, 0.1183, -1.0), (0.6675, 0.3549, -1.0), (0.6675, 0.3549, 1.0), (0.6675, 0.1183, 1.0), (0.6675, -0.1183, 1.0), (0.6675, -0.3549, 1.0), (0.4005, 0.5915, -1.0), (0.1335, 0.5915, -1.0), (-0.1335, 0.5915, -1.0), (-0.4005, 0.5915, -1.0), (-0.4005, 0.5915, 1.0), (-0.1335, 0.5915, 1.0), (0.1335, 0.5915, 1.0), (0.4005, 0.5915, 1.0), (-0.4005, -0.5915, -1.0), (-0.1335, -0.5915, -1.0), (0.1335, -0.5915, -1.0), (0.4005, -0.5915, -1.0), (0.4005, -0.5915, 1.0), (0.1335, -0.5915, 1.0), (-0.1335, -0.5915, 1.0), (-0.4005, -0.5915, 1.0), (-0.4005, 0.3549, 1.0), (-0.1335, 0.3549, 1.0), (0.1335, 0.3549, 1.0), (0.4005, 0.3549, 1.0), (-0.4005, 0.1183, 1.0), (-0.1335, 0.1183, 1.0), (0.1335, 0.1183, 1.0), (0.4005, 0.1183, 1.0), (-0.4005, -0.1183, 1.0), (-0.1335, -0.1183, 1.0), (0.1335, -0.1183, 1.0), (0.4005, -0.1183, 1.0), (-0.4005, -0.3549, 1.0), (-0.1335, -0.3549, 1.0), (0.1335, -0.3549, 1.0), (0.4005, -0.3549, 1.0), (0.4005, 0.3549, -1.0), (0.1335, 0.3549, -1.0), (-0.1335, 0.3549, -1.0), (-0.4005, 0.3549, -1.0), (0.4005, 0.1183, -1.0), (0.1335, 0.1183, -1.0), (-0.1335, 0.1183, -1.0), (-0.4005, 0.1183, -1.0), (0.4005, -0.1183, -1.0), (0.1335, -0.1183, -1.0), (-0.1335, -0.1183, -1.0), (-0.4005, -0.1183, -1.0), (0.4005, -0.3549, -1.0), (0.1335, -0.3549, -1.0), (-0.1335, -0.3549, -1.0), (-0.4005, -0.3549, -1.0)], [], [(8, 15, 3, 2), (24, 31, 7, 6), (16, 23, 5, 4), (32, 39, 1, 0), (68, 16, 4, 35), (52, 12, 1, 39), (28, 3, 15, 40), (40, 15, 14, 44), (44, 14, 13, 48), (48, 13, 12, 52), (24, 6, 19, 56), (56, 19, 18, 60), (60, 18, 17, 64), (64, 17, 16, 68), (6, 7, 20, 19), (19, 20, 21, 18), (18, 21, 22, 17), (17, 22, 23, 16), (0, 1, 12, 11), (11, 12, 13, 10), (10, 13, 14, 9), (9, 14, 15, 8), (10, 67, 71, 11), (67, 66, 70, 71), (66, 65, 69, 70), (65, 64, 68, 69), (9, 63, 67, 10), (63, 62, 66, 67), (62, 61, 65, 66), (61, 60, 64, 65), (8, 59, 63, 9), (59, 58, 62, 63), (58, 57, 61, 62), (57, 56, 60, 61), (2, 27, 59, 8), (27, 26, 58, 59), (26, 25, 57, 58), (25, 24, 56, 57), (22, 51, 55, 23), (51, 50, 54, 55), (50, 49, 53, 54), (49, 48, 52, 53), (21, 47, 51, 22), (47, 46, 50, 51), (46, 45, 49, 50), (45, 44, 48, 49), (20, 43, 47, 21), (43, 42, 46, 47), (42, 41, 45, 46), (41, 40, 44, 45), (7, 31, 43, 20), (31, 30, 42, 43), (30, 29, 41, 42), (29, 28, 40, 41), (23, 55, 36, 5), (55, 54, 37, 36), (54, 53, 38, 37), (53, 52, 39, 38), (11, 71, 32, 0), (71, 70, 33, 32), (70, 69, 34, 33), (69, 68, 35, 34), (4, 5, 36, 35), (35, 36, 37, 34), (34, 37, 38, 33), (33, 38, 39, 32), (2, 3, 28, 27), (27, 28, 29, 26), (26, 29, 30, 25), (25, 30, 31, 24)])
_uv = me_003.uv_layers.new(name='UVマップ')
_uv.uv.foreach_set('vector', [0.375, 0.2, 0.625, 0.2, 0.625, 0.25, 0.375, 0.25, 0.375, 0.45, 0.625, 0.45, 0.625, 0.5, 0.375, 0.5, 0.375, 0.7, 0.625, 0.7, 0.625, 0.75, 0.375, 0.75, 0.375, 0.95, 0.625, 0.95, 0.625, 1.0, 0.375, 1.0, 0.325, 0.7, 0.375, 0.7, 0.375, 0.75, 0.325, 0.75, 0.825, 0.7, 0.875, 0.7, 0.875, 0.75, 0.825, 0.75, 0.825, 0.5, 0.875, 0.5, 0.875, 0.55, 0.825, 0.55, 0.825, 0.55, 0.875, 0.55, 0.875, 0.6, 0.825, 0.6, 0.825, 0.6, 0.875, 0.6, 0.875, 0.65, 0.825, 0.65, 0.825, 0.65, 0.875, 0.65, 0.875, 0.7, 0.825, 0.7, 0.325, 0.5, 0.375, 0.5, 0.375, 0.55, 0.325, 0.55, 0.325, 0.55, 0.375, 0.55, 0.375, 0.6, 0.325, 0.6, 0.325, 0.6, 0.375, 0.6, 0.375, 0.65, 0.325, 0.65, 0.325, 0.65, 0.375, 0.65, 0.375, 0.7, 0.325, 0.7, 0.375, 0.5, 0.625, 0.5, 0.625, 0.55, 0.375, 0.55, 0.375, 0.55, 0.625, 0.55, 0.625, 0.6, 0.375, 0.6, 0.375, 0.6, 0.625, 0.6, 0.625, 0.65, 0.375, 0.65, 0.375, 0.65, 0.625, 0.65, 0.625, 0.7, 0.375, 0.7, 0.375, 0.0, 0.625, 0.0, 0.625, 0.05, 0.375, 0.05, 0.375, 0.05, 0.625, 0.05, 0.625, 0.1, 0.375, 0.1, 0.375, 0.1, 0.625, 0.1, 0.625, 0.15, 0.375, 0.15, 0.375, 0.15, 0.625, 0.15, 0.625, 0.2, 0.375, 0.2, 0.125, 0.65, 0.175, 0.65, 0.175, 0.7, 0.125, 0.7, 0.175, 0.65, 0.225, 0.65, 0.225, 0.7, 0.175, 0.7, 0.225, 0.65, 0.275, 0.65, 0.275, 0.7, 0.225, 0.7, 0.275, 0.65, 0.325, 0.65, 0.325, 0.7, 0.275, 0.7, 0.125, 0.6, 0.175, 0.6, 0.175, 0.65, 0.125, 0.65, 0.175, 0.6, 0.225, 0.6, 0.225, 0.65, 0.175, 0.65, 0.225, 0.6, 0.275, 0.6, 0.275, 0.65, 0.225, 0.65, 0.275, 0.6, 0.325, 0.6, 0.325, 0.65, 0.275, 0.65, 0.125, 0.55, 0.175, 0.55, 0.175, 0.6, 0.125, 0.6, 0.175, 0.55, 0.225, 0.55, 0.225, 0.6, 0.175, 0.6, 0.225, 0.55, 0.275, 0.55, 0.275, 0.6, 0.225, 0.6, 0.275, 0.55, 0.325, 0.55, 0.325, 0.6, 0.275, 0.6, 0.125, 0.5, 0.175, 0.5, 0.175, 0.55, 0.125, 0.55, 0.175, 0.5, 0.225, 0.5, 0.225, 0.55, 0.175, 0.55, 0.225, 0.5, 0.275, 0.5, 0.275, 0.55, 0.225, 0.55, 0.275, 0.5, 0.325, 0.5, 0.325, 0.55, 0.275, 0.55, 0.625, 0.65, 0.675, 0.65, 0.675, 0.7, 0.625, 0.7, 0.675, 0.65, 0.725, 0.65, 0.725, 0.7, 0.675, 0.7, 0.725, 0.65, 0.775, 0.65, 0.775, 0.7, 0.725, 0.7, 0.775, 0.65, 0.825, 0.65, 0.825, 0.7, 0.775, 0.7, 0.625, 0.6, 0.675, 0.6, 0.675, 0.65, 0.625, 0.65, 0.675, 0.6, 0.725, 0.6, 0.725, 0.65, 0.675, 0.65, 0.725, 0.6, 0.775, 0.6, 0.775, 0.65, 0.725, 0.65, 0.775, 0.6, 0.825, 0.6, 0.825, 0.65, 0.775, 0.65, 0.625, 0.55, 0.675, 0.55, 0.675, 0.6, 0.625, 0.6, 0.675, 0.55, 0.725, 0.55, 0.725, 0.6, 0.675, 0.6, 0.725, 0.55, 0.775, 0.55, 0.775, 0.6, 0.725, 0.6, 0.775, 0.55, 0.825, 0.55, 0.825, 0.6, 0.775, 0.6, 0.625, 0.5, 0.675, 0.5, 0.675, 0.55, 0.625, 0.55, 0.675, 0.5, 0.725, 0.5, 0.725, 0.55, 0.675, 0.55, 0.725, 0.5, 0.775, 0.5, 0.775, 0.55, 0.725, 0.55, 0.775, 0.5, 0.825, 0.5, 0.825, 0.55, 0.775, 0.55, 0.625, 0.7, 0.675, 0.7, 0.675, 0.75, 0.625, 0.75, 0.675, 0.7, 0.725, 0.7, 0.725, 0.75, 0.675, 0.75, 0.725, 0.7, 0.775, 0.7, 0.775, 0.75, 0.725, 0.75, 0.775, 0.7, 0.825, 0.7, 0.825, 0.75, 0.775, 0.75, 0.125, 0.7, 0.175, 0.7, 0.175, 0.75, 0.125, 0.75, 0.175, 0.7, 0.225, 0.7, 0.225, 0.75, 0.175, 0.75, 0.225, 0.7, 0.275, 0.7, 0.275, 0.75, 0.225, 0.75, 0.275, 0.7, 0.325, 0.7, 0.325, 0.75, 0.275, 0.75, 0.375, 0.75, 0.625, 0.75, 0.625, 0.8, 0.375, 0.8, 0.375, 0.8, 0.625, 0.8, 0.625, 0.85, 0.375, 0.85, 0.375, 0.85, 0.625, 0.85, 0.625, 0.9, 0.375, 0.9, 0.375, 0.9, 0.625, 0.9, 0.625, 0.95, 0.375, 0.95, 0.375, 0.25, 0.625, 0.25, 0.625, 0.3, 0.375, 0.3, 0.375, 0.3, 0.625, 0.3, 0.625, 0.35, 0.375, 0.35, 0.375, 0.35, 0.625, 0.35, 0.625, 0.4, 0.375, 0.4, 0.375, 0.4, 0.625, 0.4, 0.625, 0.45, 0.375, 0.45])
me_003.materials.append(mat_002)
me_003.update()
me_003_1 = bpy.data.meshes.new('平面.003')
me_003_1.from_pydata([(-2.11, -3.289, 0.0), (2.11, -3.289, 0.0), (-2.11, 0.9318, 0.0), (2.11, 0.9318, 0.0), (-2.11, 0.9318, 2.259), (2.11, 0.9318, 2.259)], [], [(0, 1, 3, 2), (2, 3, 5, 4)])
_uv = me_003_1.uv_layers.new(name='UVマップ')
_uv.uv.foreach_set('vector', [0.0, 0.0, 1.0, 0.0, 1.0, 1.0, 0.0, 1.0, 0.0, 1.0, 1.0, 1.0, 1.0, 1.0, 0.0, 1.0])
me_003_1.materials.append(mat_003)
me_003_1.update()
me_005 = bpy.data.meshes.new('平面.005')
me_005.from_pydata([(-1.0, -1.0, 0.0), (1.0, -1.0, 0.0), (-1.0, 1.0, 0.0), (1.0, 1.0, 0.0), (-1.0, -1.0, -0.3202), (1.0, -1.0, -0.3202), (-1.0, 1.0, -0.3202), (1.0, 1.0, -0.3202)], [], [(0, 1, 3, 2), (3, 1, 5, 7), (0, 2, 6, 4)])
_uv = me_005.uv_layers.new(name='UVマップ')
_uv.uv.foreach_set('vector', [0.0, 0.0, 1.0, 0.0, 1.0, 1.0, 0.0, 1.0, 1.0, 1.0, 1.0, 0.0, 1.0, 0.0, 1.0, 1.0, 0.0, 0.0, 0.0, 1.0, 0.0, 1.0, 0.0, 0.0])
me_005.materials.append(mat_001)
me_005.update()
arm_001 = bpy.data.armatures.new('アーマチュア.001')  # bones are not reproduced

# ---- objects
ob_hear = bpy.data.objects.new('hear', me_002)
ob_body = bpy.data.objects.new('body', me_cube_001)
ob_armature = bpy.data.objects.new('Armature', arm_001)
ob_x = bpy.data.objects.new('平面', me_004)
ob_001 = bpy.data.objects.new('平面.001', me_x)
ob_body_001 = bpy.data.objects.new('body.001', me_cube_004)
ob_body_002 = bpy.data.objects.new('body.002', me_cube_005)
ob_body_003 = bpy.data.objects.new('body.003', me_cube_006)
ob_x_1 = bpy.data.objects.new('立方体', me_001)
ob_body_004 = bpy.data.objects.new('body.004', me_cube_003)
ob_body_005 = bpy.data.objects.new('body.005', me_cube_007)
ob_x_2 = bpy.data.objects.new('スポット', light_x)
ob_001_1 = bpy.data.objects.new('立方体.001', me_002_1)
ob_x_3 = bpy.data.objects.new('円', me_x_1)
ob_002 = bpy.data.objects.new('平面.002', me_001_1)
ob_002_1 = bpy.data.objects.new('立方体.002', me_003)
ob_003 = bpy.data.objects.new('平面.003', me_003_1)
ob_004 = bpy.data.objects.new('平面.004', me_005)
ob_x_4 = bpy.data.objects.new('カメラ', cam_x)

# ---- transforms, parenting, visibility, modifiers, constraints
ob_hear.parent = ob_armature
ob_hear.matrix_parent_inverse = Matrix(((9.641, -0.0, 0.0, -0.0), (-0.0, 9.641, -0.0, 0.0), (0.0, -0.0, 9.641, -0.0), (-0.0, 0.0, -0.0, 1.0)))
ob_hear.location = (0.0, -0.006786, 0.1913)
ob_hear.scale = (0.02095, 0.02095, 0.02095)
_vg = ob_hear.vertex_groups.new(name='RootBone')
_vg = ob_hear.vertex_groups.new(name='HipsBone')
_vg = ob_hear.vertex_groups.new(name='SpineBone')
_vg = ob_hear.vertex_groups.new(name='ChestBone')
_vg = ob_hear.vertex_groups.new(name='NeckBone')
_vg = ob_hear.vertex_groups.new(name='HeadBone')
_vg.add([0, 1, 2, 3, 4, 5, 6, 7, 8, 9, 10, 11, 12, 13, 14, 15, 16, 17, 18, 19, 20, 21, 22, 23, 24, 25, 26, 27, 28, 29, 30, 31, 32, 33, 34, 35, 36, 37, 38, 39, 40, 41, 42, 43, 44], 1.0, 'REPLACE')
_vg = ob_hear.vertex_groups.new(name='LeftEyeBone')
_vg = ob_hear.vertex_groups.new(name='RightEyeBone')
_vg = ob_hear.vertex_groups.new(name='LeftShoulderBone')
_vg = ob_hear.vertex_groups.new(name='LeftUpperArmBone')
_vg = ob_hear.vertex_groups.new(name='LeftLowerArmBone')
_vg = ob_hear.vertex_groups.new(name='RightShoulderBone')
_vg = ob_hear.vertex_groups.new(name='RightUpperArmBone')
_vg = ob_hear.vertex_groups.new(name='RightLowerArmBone')
_vg = ob_hear.vertex_groups.new(name='LeftUpperLegBone')
_vg = ob_hear.vertex_groups.new(name='LeftLowerLegBone')
_vg = ob_hear.vertex_groups.new(name='LeftFootBone')
_vg = ob_hear.vertex_groups.new(name='LeftToesBone')
_vg = ob_hear.vertex_groups.new(name='RightUpperLegBone')
_vg = ob_hear.vertex_groups.new(name='RightLowerLegBone')
_vg = ob_hear.vertex_groups.new(name='RightFootBone')
_vg = ob_hear.vertex_groups.new(name='RightToesBone')
_m = ob_hear.modifiers.new('ソリッド化', 'SOLIDIFY')
_m.use_rim = False
_m = ob_hear.modifiers.new('アーマチュア', 'ARMATURE')
_m.object = ob_armature
ob_body.parent = ob_armature
ob_body.matrix_parent_inverse = Matrix(((9.641, -0.0, 0.0, -0.0), (-0.0, 9.641, -0.0, 0.0), (0.0, -0.0, 9.641, -0.0), (-0.0, 0.0, -0.0, 1.0)))
ob_body.location = (0.0, -0.006786, 0.1667)
ob_body.scale = (0.00318, 0.00318, 0.00318)
ob_body.lock_rotations_4d = False
ob_body.empty_display_type = 'ARROWS'
ob_body.lineart.crease_threshold = 0.0
ob_body.use_mesh_mirror_x = True
_vg = ob_body.vertex_groups.new(name='RootBone')
_vg = ob_body.vertex_groups.new(name='HipsBone')
for _i, _w in zip([20, 21, 46, 47, 48, 49, 50, 51, 52, 57, 58, 61, 102, 103, 105, 108, 123, 128, 129, 130], [1.0, 1.0, 1.0, 1.0, 0.5846, 0.75, 0.5846, 0.5846, 0.5846, 1.0, 1.0, 0.5846, 1.0, 1.0, 0.5846, 1.0, 1.0, 1.0, 0.5846, 0.5846]): _vg.add([_i], _w, 'REPLACE')
_vg = ob_body.vertex_groups.new(name='SpineBone')
for _i, _w in zip([48, 49, 50, 51, 52, 61, 87, 88, 89, 90, 91, 92, 105, 117, 129, 130, 142, 143], [0.5846, 0.5846, 0.5846, 0.5846, 0.5846, 0.5846, 1.0, 1.0, 1.0, 1.0, 1.0, 1.0, 0.5846, 1.0, 0.5846, 0.5846, 1.0, 1.0]): _vg.add([_i], _w, 'REPLACE')
_vg = ob_body.vertex_groups.new(name='ChestBone')
_vg.add([9, 11, 12, 13, 14, 33, 39, 40, 41, 59, 60, 75, 76, 77, 78, 79, 80, 81, 82, 83, 84, 85, 86, 87, 88, 89, 90, 91, 92, 97, 104, 115, 116, 117, 120, 124, 125, 131, 138, 139, 140, 141, 142, 143, 145, 146, 147, 148, 149, 150, 153, 157, 158], 1.0, 'REPLACE')
_vg = ob_body.vertex_groups.new(name='NeckBone')
_vg.add([10, 15, 34, 35, 36, 37, 38], 1.0, 'REPLACE')
_vg = ob_body.vertex_groups.new(name='HeadBone')
_vg.add([0, 1, 2, 3, 4, 5, 6, 7, 8, 22, 23, 24, 25, 26, 27, 28, 29, 30, 31, 32, 74], 1.0, 'REPLACE')
_vg = ob_body.vertex_groups.new(name='LeftEyeBone')
_vg = ob_body.vertex_groups.new(name='RightEyeBone')
_vg = ob_body.vertex_groups.new(name='LeftShoulderBone')
_vg = ob_body.vertex_groups.new(name='LeftUpperArmBone')
_vg = ob_body.vertex_groups.new(name='LeftLowerArmBone')
_vg = ob_body.vertex_groups.new(name='LeftHand')
_vg = ob_body.vertex_groups.new(name='RightShoulderBone')
_vg.add([9, 11, 13, 14, 77, 97, 104, 115, 120, 125, 131, 138, 147, 148, 157, 158], 1.0, 'REPLACE')
_vg = ob_body.vertex_groups.new(name='RightUpperArmBone')
_vg.add([9, 11, 13, 14, 93, 94, 95, 96, 97, 104, 118, 119, 147, 148, 154, 155], 1.0, 'REPLACE')
_vg = ob_body.vertex_groups.new(name='RightLowerArmBone')
_vg.add([53, 54, 55, 56, 106, 107, 151, 152, 193, 194, 195, 196, 197, 198, 199, 200], 1.0, 'REPLACE')
_vg = ob_body.vertex_groups.new(name='RightHand')
_vg.add([156, 159, 160, 161, 162, 163, 164, 165, 166, 167, 168, 169, 170, 171, 172, 173, 174, 175, 176], 1.0, 'REPLACE')
_vg = ob_body.vertex_groups.new(name='LeftUpperLegBone')
_vg = ob_body.vertex_groups.new(name='LeftLowerLegBone')
_vg = ob_body.vertex_groups.new(name='LeftFootBone')
_vg = ob_body.vertex_groups.new(name='LeftToesBone')
_vg = ob_body.vertex_groups.new(name='RightUpperLegBone')
_vg.add([17, 18, 44, 45, 98, 100, 103, 121, 127, 185, 186, 187, 188, 189, 190, 191, 192], 1.0, 'REPLACE')
_vg = ob_body.vertex_groups.new(name='RightLowerLegBone')
_vg.add([16, 19, 42, 43, 66, 67, 68, 69, 99, 101, 111, 112, 122, 126, 134, 135, 177, 178, 179, 180, 181, 182, 183, 184], 1.0, 'REPLACE')
_vg = ob_body.vertex_groups.new(name='RightFootBone')
_vg.add([16, 19, 42, 43, 64, 65, 72, 73, 99, 101, 109, 110, 113, 114, 122, 126, 133, 137, 144], 1.0, 'REPLACE')
_vg = ob_body.vertex_groups.new(name='RightToesBone')
_vg.add([62, 63, 70, 71, 132, 136], 1.0, 'REPLACE')
_m = ob_body.modifiers.new('ミラー', 'MIRROR')
_m.use_clip = True
_m = ob_body.modifiers.new('アーマチュア.001', 'ARMATURE')
_m.object = ob_armature
ob_armature.parent = ob_001
ob_armature.matrix_parent_inverse = Matrix(((1.0, -0.0, 0.0, 2.036e-16), (-0.0, 1.0, -0.0, 0.1477), (-0.0, 0.0, 1.0, -0.917), (-0.0, 0.0, -0.0, 1.0)))
ob_armature.location = (0.0, 0.0, 0.0)
ob_armature.show_in_front = True
ob_x.parent = ob_armature
ob_x.location = (1.455e-16, -0.1821, 0.6825)
ob_x.rotation_euler = (-1.571, -2.22e-16, 2.22e-16)
ob_x.scale = (0.05458, 0.02675, 0.02675)
ob_x.hide_render = True
_vg = ob_x.vertex_groups.new(name='ChestBone')
_vg.add([0, 1, 2, 3, 4, 5, 6, 7, 8, 9, 10, 11, 12, 13, 14, 15, 16, 17, 18, 19, 20, 21, 22, 23, 24, 25, 26, 27, 28, 29, 30, 31, 32, 33, 34, 35, 36, 37, 38, 39, 40, 41, 42, 43, 44, 45, 46, 47, 48, 49, 50, 51, 52, 53, 54, 55, 56, 57, 58, 59, 60, 61, 62, 63, 64, 65, 66, 67, 68, 69, 70, 71, 72, 73, 74, 75, 76, 77, 78, 79, 80], 1.0, 'REPLACE')
_m = ob_x.modifiers.new('アーマチュア', 'ARMATURE')
_m.object = ob_armature
ob_001.location = (-2.036e-16, -0.1477, 0.917)
_vg = ob_001.vertex_groups.new(name='HeadBone')
_vg.add([0, 1, 2, 3, 4, 5, 6, 7, 8, 9, 10, 11, 12, 13, 14, 15, 16, 17, 18, 19, 20], 1.0, 'REPLACE')
_m = ob_001.modifiers.new('ミラー', 'MIRROR')
_m.use_clip = True
_m = ob_001.modifiers.new('アーマチュア', 'ARMATURE')
_m.object = ob_armature
ob_body_001.parent = ob_armature
ob_body_001.matrix_parent_inverse = Matrix(((9.641, -0.0, 0.0, -0.0), (-0.0, 9.641, -0.0, 0.0), (0.0, -0.0, 9.641, -0.0), (-0.0, 0.0, -0.0, 1.0)))
ob_body_001.location = (0.0, -0.006786, 0.1667)
ob_body_001.scale = (0.00318, 0.00318, 0.00318)
ob_body_001.lock_rotations_4d = False
ob_body_001.empty_display_type = 'ARROWS'
ob_body_001.lineart.crease_threshold = 0.0
ob_body_001.use_mesh_mirror_x = True
_vg = ob_body_001.vertex_groups.new(name='RootBone')
_vg = ob_body_001.vertex_groups.new(name='HipsBone')
for _i, _w in zip([13, 14, 15, 16, 17, 20, 41, 48, 49, 69, 74, 75, 76, 77, 78, 79, 80, 81, 82, 83], [0.5846, 0.75, 0.5846, 0.5846, 0.5846, 0.5846, 0.5846, 0.5846, 0.5846, 0.5846, 0.2923, 0.375, 0.2923, 0.2923, 0.2923, 0.2923, 0.2923, 0.2923, 0.2923, 0.2923]): _vg.add([_i], _w, 'REPLACE')
_vg = ob_body_001.vertex_groups.new(name='SpineBone')
for _i, _w in zip([13, 14, 15, 16, 17, 20, 33, 34, 35, 36, 37, 38, 41, 44, 48, 49, 55, 56, 69, 72, 74, 75, 76, 77, 78, 79, 80, 81, 82, 83], [0.5846, 0.5846, 0.5846, 0.5846, 0.5846, 0.5846, 1.0, 1.0, 1.0, 1.0, 1.0, 1.0, 0.5846, 1.0, 0.5846, 0.5846, 1.0, 1.0, 0.5846, 1.0, 0.7923, 0.7923, 0.7923, 0.7923, 0.7923, 0.7923, 0.7923, 0.7923, 0.7923, 0.7923]): _vg.add([_i], _w, 'REPLACE')
_vg = ob_body_001.vertex_groups.new(name='ChestBone')
for _i, _w in zip([0, 2, 3, 4, 5, 6, 10, 11, 12, 18, 19, 21, 22, 23, 24, 25, 26, 27, 28, 29, 30, 31, 32, 33, 34, 35, 36, 37, 38, 39, 40, 42, 43, 44, 45, 46, 47, 50, 51, 52, 53, 54, 55, 56, 57, 58, 59, 60, 61, 62, 63, 64, 65, 66, 68, 70, 71, 72, 73, 74, 75, 76, 77, 78, 79, 80, 81, 82, 83, 84, 85, 86, 87, 88, 89, 90, 91], [1.0, 1.0, 1.0, 1.0, 1.0, 1.0, 1.0, 1.0, 1.0, 1.0, 1.0, 1.0, 1.0, 1.0, 1.0, 1.0, 1.0, 1.0, 1.0, 1.0, 1.0, 1.0, 1.0, 1.0, 1.0, 1.0, 1.0, 1.0, 1.0, 1.0, 1.0, 1.0, 1.0, 1.0, 1.0, 1.0, 1.0, 1.0, 1.0, 1.0, 1.0, 1.0, 1.0, 1.0, 1.0, 1.0, 1.0, 1.0, 1.0, 1.0, 1.0, 1.0, 1.0, 1.0, 1.0, 1.0, 1.0, 1.0, 1.0, 0.5, 0.5, 0.5, 0.5, 0.5, 0.5, 0.5, 0.5, 0.5, 0.5, 1.0, 1.0, 1.0, 1.0, 1.0, 1.0, 1.0, 1.0]): _vg.add([_i], _w, 'REPLACE')
_vg = ob_body_001.vertex_groups.new(name='NeckBone')
_vg.add([1, 7, 8, 9, 67], 1.0, 'REPLACE')
_vg = ob_body_001.vertex_groups.new(name='HeadBone')
_vg = ob_body_001.vertex_groups.new(name='LeftEyeBone')
_vg = ob_body_001.vertex_groups.new(name='RightEyeBone')
_vg = ob_body_001.vertex_groups.new(name='LeftShoulderBone')
_vg = ob_body_001.vertex_groups.new(name='LeftUpperArmBone')
_vg = ob_body_001.vertex_groups.new(name='LeftLowerArmBone')
_vg = ob_body_001.vertex_groups.new(name='LeftHand')
_vg = ob_body_001.vertex_groups.new(name='RightShoulderBone')
_vg.add([0, 2, 4, 5, 23, 39, 40, 42, 45, 47, 50, 51, 59, 60, 64, 65, 84, 85, 86, 87, 88, 89, 90, 91], 1.0, 'REPLACE')
_vg = ob_body_001.vertex_groups.new(name='RightUpperArmBone')
_vg.add([0, 2, 4, 5, 39, 40, 59, 60, 84, 85, 86, 87, 88, 89, 90, 91], 1.0, 'REPLACE')
_vg = ob_body_001.vertex_groups.new(name='RightLowerArmBone')
_vg = ob_body_001.vertex_groups.new(name='RightHand')
_vg = ob_body_001.vertex_groups.new(name='LeftUpperLegBone')
_vg = ob_body_001.vertex_groups.new(name='LeftLowerLegBone')
_vg = ob_body_001.vertex_groups.new(name='LeftFootBone')
_vg = ob_body_001.vertex_groups.new(name='LeftToesBone')
_vg = ob_body_001.vertex_groups.new(name='RightUpperLegBone')
_vg = ob_body_001.vertex_groups.new(name='RightLowerLegBone')
_vg = ob_body_001.vertex_groups.new(name='RightFootBone')
_vg = ob_body_001.vertex_groups.new(name='RightToesBone')
_m = ob_body_001.modifiers.new('ミラー', 'MIRROR')
_m = ob_body_001.modifiers.new('アーマチュア.001', 'ARMATURE')
_m.object = ob_armature
ob_body_002.parent = ob_armature
ob_body_002.matrix_parent_inverse = Matrix(((9.641, -0.0, 0.0, -0.0), (-0.0, 9.641, -0.0, 0.0), (0.0, -0.0, 9.641, -0.0), (-0.0, 0.0, -0.0, 1.0)))
ob_body_002.location = (0.0, -0.006786, 0.1667)
ob_body_002.scale = (0.00318, 0.00318, 0.00318)
ob_body_002.lock_rotations_4d = False
ob_body_002.empty_display_type = 'ARROWS'
ob_body_002.lineart.crease_threshold = 0.0
ob_body_002.use_mesh_mirror_x = True
_vg = ob_body_002.vertex_groups.new(name='RootBone')
_vg = ob_body_002.vertex_groups.new(name='HipsBone')
_vg = ob_body_002.vertex_groups.new(name='SpineBone')
_vg = ob_body_002.vertex_groups.new(name='ChestBone')
_vg = ob_body_002.vertex_groups.new(name='NeckBone')
_vg.add([0, 1, 2, 3, 4, 5], 1.0, 'REPLACE')
_vg = ob_body_002.vertex_groups.new(name='HeadBone')
_vg = ob_body_002.vertex_groups.new(name='LeftEyeBone')
_vg = ob_body_002.vertex_groups.new(name='RightEyeBone')
_vg = ob_body_002.vertex_groups.new(name='LeftShoulderBone')
_vg = ob_body_002.vertex_groups.new(name='LeftUpperArmBone')
_vg = ob_body_002.vertex_groups.new(name='LeftLowerArmBone')
_vg = ob_body_002.vertex_groups.new(name='LeftHand')
_vg = ob_body_002.vertex_groups.new(name='RightShoulderBone')
_vg = ob_body_002.vertex_groups.new(name='RightUpperArmBone')
_vg = ob_body_002.vertex_groups.new(name='RightLowerArmBone')
_vg = ob_body_002.vertex_groups.new(name='RightHand')
_vg = ob_body_002.vertex_groups.new(name='LeftUpperLegBone')
_vg = ob_body_002.vertex_groups.new(name='LeftLowerLegBone')
_vg = ob_body_002.vertex_groups.new(name='LeftFootBone')
_vg = ob_body_002.vertex_groups.new(name='LeftToesBone')
_vg = ob_body_002.vertex_groups.new(name='RightUpperLegBone')
_vg = ob_body_002.vertex_groups.new(name='RightLowerLegBone')
_vg = ob_body_002.vertex_groups.new(name='RightFootBone')
_vg = ob_body_002.vertex_groups.new(name='RightToesBone')
_m = ob_body_002.modifiers.new('ミラー', 'MIRROR')
_m.use_clip = True
_m = ob_body_002.modifiers.new('アーマチュア.001', 'ARMATURE')
_m.object = ob_armature
ob_body_003.parent = ob_armature
ob_body_003.matrix_parent_inverse = Matrix(((9.641, -0.0, 0.0, -0.0), (-0.0, 9.641, -0.0, 0.0), (0.0, -0.0, 9.641, -0.0), (-0.0, 0.0, -0.0, 1.0)))
ob_body_003.location = (0.0, -0.006786, 0.1667)
ob_body_003.scale = (0.00318, 0.00318, 0.00318)
ob_body_003.lock_rotations_4d = False
ob_body_003.empty_display_type = 'ARROWS'
ob_body_003.lineart.crease_threshold = 0.0
ob_body_003.use_mesh_mirror_x = True
_vg = ob_body_003.vertex_groups.new(name='RootBone')
_vg = ob_body_003.vertex_groups.new(name='HipsBone')
_vg = ob_body_003.vertex_groups.new(name='SpineBone')
_vg = ob_body_003.vertex_groups.new(name='ChestBone')
_vg = ob_body_003.vertex_groups.new(name='NeckBone')
_vg.add([0, 1, 2, 3, 4, 5, 6, 7], 1.0, 'REPLACE')
_vg = ob_body_003.vertex_groups.new(name='HeadBone')
_vg = ob_body_003.vertex_groups.new(name='LeftEyeBone')
_vg = ob_body_003.vertex_groups.new(name='RightEyeBone')
_vg = ob_body_003.vertex_groups.new(name='LeftShoulderBone')
_vg = ob_body_003.vertex_groups.new(name='LeftUpperArmBone')
_vg = ob_body_003.vertex_groups.new(name='LeftLowerArmBone')
_vg = ob_body_003.vertex_groups.new(name='LeftHand')
_vg = ob_body_003.vertex_groups.new(name='RightShoulderBone')
_vg = ob_body_003.vertex_groups.new(name='RightUpperArmBone')
_vg = ob_body_003.vertex_groups.new(name='RightLowerArmBone')
_vg = ob_body_003.vertex_groups.new(name='RightHand')
_vg = ob_body_003.vertex_groups.new(name='LeftUpperLegBone')
_vg = ob_body_003.vertex_groups.new(name='LeftLowerLegBone')
_vg = ob_body_003.vertex_groups.new(name='LeftFootBone')
_vg = ob_body_003.vertex_groups.new(name='LeftToesBone')
_vg = ob_body_003.vertex_groups.new(name='RightUpperLegBone')
_vg = ob_body_003.vertex_groups.new(name='RightLowerLegBone')
_vg = ob_body_003.vertex_groups.new(name='RightFootBone')
_vg = ob_body_003.vertex_groups.new(name='RightToesBone')
_m = ob_body_003.modifiers.new('ミラー', 'MIRROR')
_m.use_clip = True
_m = ob_body_003.modifiers.new('アーマチュア.001', 'ARMATURE')
_m.object = ob_armature
ob_x_1.location = (6.207e-17, -0.06911, 0.7857)
ob_x_1.rotation_euler = (-0.5624, -0.0, 0.0)
ob_x_1.scale = (0.002258, 0.002258, 0.002258)
_m = ob_x_1.modifiers.new('ミラー', 'MIRROR')
_m.use_clip = True
ob_body_004.parent = ob_armature
ob_body_004.matrix_parent_inverse = Matrix(((9.641, -0.0, 0.0, -0.0), (-0.0, 9.641, -0.0, 0.0), (0.0, -0.0, 9.641, -0.0), (-0.0, 0.0, -0.0, 1.0)))
ob_body_004.location = (0.0, -0.006786, 0.1667)
ob_body_004.scale = (0.00318, 0.00318, 0.00318)
ob_body_004.lock_rotations_4d = False
ob_body_004.empty_display_type = 'ARROWS'
ob_body_004.lineart.crease_threshold = 0.0
ob_body_004.use_mesh_mirror_x = True
_vg = ob_body_004.vertex_groups.new(name='RootBone')
_vg = ob_body_004.vertex_groups.new(name='HipsBone')
_vg = ob_body_004.vertex_groups.new(name='SpineBone')
_vg = ob_body_004.vertex_groups.new(name='ChestBone')
_vg = ob_body_004.vertex_groups.new(name='NeckBone')
_vg = ob_body_004.vertex_groups.new(name='HeadBone')
_vg = ob_body_004.vertex_groups.new(name='LeftEyeBone')
_vg = ob_body_004.vertex_groups.new(name='RightEyeBone')
_vg = ob_body_004.vertex_groups.new(name='LeftShoulderBone')
_vg = ob_body_004.vertex_groups.new(name='LeftUpperArmBone')
_vg = ob_body_004.vertex_groups.new(name='LeftLowerArmBone')
_vg = ob_body_004.vertex_groups.new(name='LeftHand')
_vg = ob_body_004.vertex_groups.new(name='RightShoulderBone')
_vg = ob_body_004.vertex_groups.new(name='RightUpperArmBone')
_vg = ob_body_004.vertex_groups.new(name='RightLowerArmBone')
_vg.add([0, 1, 2, 3, 4, 5, 6, 7, 8, 9, 10, 11, 12, 13, 14, 15, 16, 17, 18, 19, 20, 21, 22, 23, 24, 25, 26, 27, 28, 29, 30, 31], 1.0, 'REPLACE')
_vg = ob_body_004.vertex_groups.new(name='RightHand')
_vg = ob_body_004.vertex_groups.new(name='LeftUpperLegBone')
_vg = ob_body_004.vertex_groups.new(name='LeftLowerLegBone')
_vg = ob_body_004.vertex_groups.new(name='LeftFootBone')
_vg = ob_body_004.vertex_groups.new(name='LeftToesBone')
_vg = ob_body_004.vertex_groups.new(name='RightUpperLegBone')
_vg = ob_body_004.vertex_groups.new(name='RightLowerLegBone')
_vg = ob_body_004.vertex_groups.new(name='RightFootBone')
_vg = ob_body_004.vertex_groups.new(name='RightToesBone')
_m = ob_body_004.modifiers.new('ミラー', 'MIRROR')
_m.use_clip = True
_m = ob_body_004.modifiers.new('アーマチュア.001', 'ARMATURE')
_m.object = ob_armature
ob_body_005.parent = ob_armature
ob_body_005.matrix_parent_inverse = Matrix(((9.641, -0.0, 0.0, -0.0), (-0.0, 9.641, -0.0, 0.0), (0.0, -0.0, 9.641, -0.0), (-0.0, 0.0, -0.0, 1.0)))
ob_body_005.location = (0.0, -0.006786, 0.1667)
ob_body_005.scale = (0.00318, 0.00318, 0.00318)
ob_body_005.lock_rotations_4d = False
ob_body_005.empty_display_type = 'ARROWS'
ob_body_005.lineart.crease_threshold = 0.0
ob_body_005.use_mesh_mirror_x = True
_vg = ob_body_005.vertex_groups.new(name='RootBone')
_vg = ob_body_005.vertex_groups.new(name='HipsBone')
for _i, _w in zip([0, 1, 2, 3, 4, 5, 6, 7, 8, 9, 10, 11, 12, 13, 14, 15, 16, 17, 18, 19], [1.0, 1.0, 1.0, 1.0, 0.5846, 0.75, 0.5846, 0.5846, 0.5846, 1.0, 1.0, 0.5846, 1.0, 1.0, 0.5846, 1.0, 1.0, 1.0, 0.5846, 0.5846]): _vg.add([_i], _w, 'REPLACE')
_vg = ob_body_005.vertex_groups.new(name='SpineBone')
for _i, _w in zip([4, 5, 6, 7, 8, 11, 14, 18, 19], [0.5846, 0.5846, 0.5846, 0.5846, 0.5846, 0.5846, 0.5846, 0.5846, 0.5846]): _vg.add([_i], _w, 'REPLACE')
_vg = ob_body_005.vertex_groups.new(name='ChestBone')
_vg = ob_body_005.vertex_groups.new(name='NeckBone')
_vg = ob_body_005.vertex_groups.new(name='HeadBone')
_vg = ob_body_005.vertex_groups.new(name='LeftEyeBone')
_vg = ob_body_005.vertex_groups.new(name='RightEyeBone')
_vg = ob_body_005.vertex_groups.new(name='LeftShoulderBone')
_vg = ob_body_005.vertex_groups.new(name='LeftUpperArmBone')
_vg = ob_body_005.vertex_groups.new(name='LeftLowerArmBone')
_vg = ob_body_005.vertex_groups.new(name='LeftHand')
_vg = ob_body_005.vertex_groups.new(name='RightShoulderBone')
_vg = ob_body_005.vertex_groups.new(name='RightUpperArmBone')
_vg = ob_body_005.vertex_groups.new(name='RightLowerArmBone')
_vg = ob_body_005.vertex_groups.new(name='RightHand')
_vg = ob_body_005.vertex_groups.new(name='LeftUpperLegBone')
_vg = ob_body_005.vertex_groups.new(name='LeftLowerLegBone')
_vg = ob_body_005.vertex_groups.new(name='LeftFootBone')
_vg = ob_body_005.vertex_groups.new(name='LeftToesBone')
_vg = ob_body_005.vertex_groups.new(name='RightUpperLegBone')
_vg.add([13, 20, 21, 22, 23, 24, 25, 26, 27], 1.0, 'REPLACE')
_vg = ob_body_005.vertex_groups.new(name='RightLowerLegBone')
_vg = ob_body_005.vertex_groups.new(name='RightFootBone')
_vg = ob_body_005.vertex_groups.new(name='RightToesBone')
_m = ob_body_005.modifiers.new('ミラー', 'MIRROR')
_m.use_clip = True
_m = ob_body_005.modifiers.new('アーマチュア.001', 'ARMATURE')
_m.object = ob_armature
_m = ob_body_005.modifiers.new('ソリッド化', 'SOLIDIFY')
_m.thickness = 0.11
_m.offset = 1.0
ob_x_2.location = (0.9956, -2.281, 4.06)
ob_x_2.rotation_euler = (0.5565, 0.3882, 0.05931)
ob_001_1.location = (0.4935, 0.3868, 0.8675)
ob_001_1.scale = (0.1106, 0.1106, 0.1106)
_m = ob_001_1.modifiers.new('ミラー', 'MIRROR')
_m.use_clip = True
ob_x_3.location = (0.4935, 0.3931, 0.8705)
ob_x_3.rotation_euler = (-1.571, -2.22e-16, 2.22e-16)
ob_x_3.scale = (0.2567, 0.2567, 0.2567)
_m = ob_x_3.modifiers.new('スキン', 'SKIN')
ob_002.location = (0.4935, 0.39, 0.04493)
_m = ob_002.modifiers.new('スキン', 'SKIN')
ob_002_1.location = (-0.8995, 0.008521, 0.7065)
ob_002_1.scale = (0.7039, 0.7039, 0.7039)
_m = ob_002_1.modifiers.new('スキン', 'SKIN')
ob_003.location = (0.04302, 0.39, 0.02226)
ob_004.location = (0.4935, 0.2599, 0.1733)
ob_004.scale = (0.3616, 0.1106, 0.3616)
ob_x_4.location = (1.495, -3.403, 1.121)
ob_x_4.rotation_euler = (1.431, 8.89e-08, 0.3351)

# ---- collection membership
col_character.objects.link(ob_hear)
col_character.objects.link(ob_body)
col_character.objects.link(ob_armature)
col_character.objects.link(ob_x)
col_character.objects.link(ob_001)
col_character.objects.link(ob_body_001)
col_character.objects.link(ob_body_002)
col_character.objects.link(ob_body_003)
col_character.objects.link(ob_x_1)
col_character.objects.link(ob_body_004)
col_character.objects.link(ob_body_005)
col_character.objects.link(ob_x_2)
col_character.objects.link(ob_001_1)
col_character.objects.link(ob_x_3)
col_character.objects.link(ob_002)
col_character.objects.link(ob_002_1)
col_character.objects.link(ob_003)
col_character.objects.link(ob_004)
col_character.objects.link(ob_x_4)

# ---- scene / render settings (as saved in the file)
scene.camera = ob_x_4
scene.frame_start = 1; scene.frame_end = 250; scene.frame_set(0)
scene.render.engine = 'BLENDER_EEVEE_NEXT'
scene.cycles.samples = 64
scene.cycles.sampling_pattern = 'TABULATED_SOBOL'
scene.eevee.ray_tracing_options.trace_max_roughness = 0.0
bpy.context.view_layer.update()
